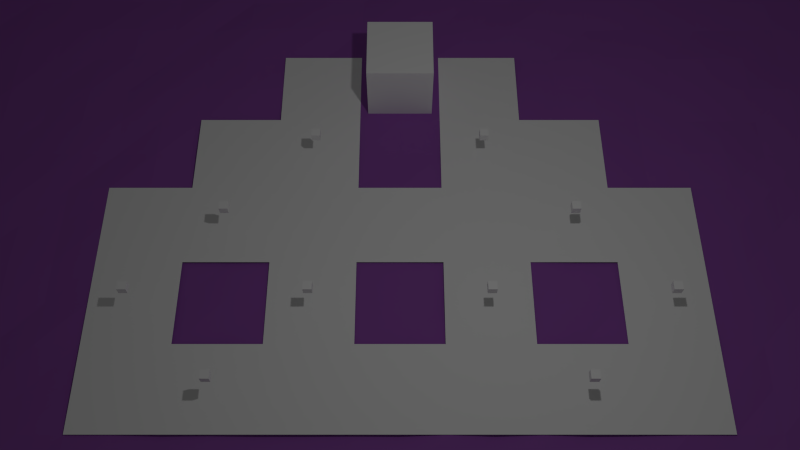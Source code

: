 # Source: Scene16.blend  (saved by Blender 2.70.0; exported with 4.5.12 LTS)
import bpy
from mathutils import Matrix  # noqa: F401  (used for matrix-valued properties, if any)

bpy.ops.wm.read_factory_settings(use_empty=True)
scene = bpy.context.scene
scene.name = 'Scene'

# ---- collections
col_collection_1 = bpy.data.collections.new('Collection 1'); scene.collection.children.link(col_collection_1)

# ---- materials (node trees are filled in below, after node groups)
mat_glasstile = bpy.data.materials.new('GlassTile')
mat_glasstile.alpha_threshold = 0.0
mat_glasstile.use_transparent_shadow = False
mat_glasstile.diffuse_color = (1.0, 1.0, 1.0, 1.0)
mat_glasstile.roughness = 0.5
mat_glasstile.specular_intensity = 0.0
mat_glasstile.line_color = (0.0, 0.0, 0.0, 0.8)
mat_block = bpy.data.materials.new('Block')
mat_block.alpha_threshold = 0.0
mat_block.use_transparent_shadow = False
mat_block.diffuse_color = (1.0, 1.0, 1.0, 1.0)
mat_block.roughness = 0.5
mat_block.specular_intensity = 0.3
mat_block.line_color = (0.0, 0.0, 0.0, 1.0)
mat_plane = bpy.data.materials.new('Plane')
mat_plane.alpha_threshold = 0.0
mat_plane.use_transparent_shadow = False
mat_plane.diffuse_color = (0.3278, 0.0999, 0.4678, 1.0)
mat_plane.specular_color = (1.0, 0.0, 0.0)
mat_plane.roughness = 0.5
mat_plane.specular_intensity = 0.15
mat_plane.line_color = (0.0, 0.0, 0.0, 1.0)
mat_tileseven = bpy.data.materials.new('TilesEven')
mat_tileseven.alpha_threshold = 0.0
mat_tileseven.use_transparent_shadow = False
mat_tileseven.diffuse_color = (0.3278, 0.0999, 0.4678, 1.0)
mat_tileseven.specular_color = (1.0, 0.0, 0.0)
mat_tileseven.roughness = 0.5
mat_tileseven.specular_intensity = 0.15
mat_tileseven.line_color = (0.0, 0.0, 0.0, 1.0)
mat_tilesodd = bpy.data.materials.new('TilesOdd')
mat_tilesodd.alpha_threshold = 0.0
mat_tilesodd.use_transparent_shadow = False
mat_tilesodd.diffuse_color = (0.3278, 0.0999, 0.4678, 1.0)
mat_tilesodd.specular_color = (1.0, 0.0, 0.0)
mat_tilesodd.roughness = 0.5
mat_tilesodd.specular_intensity = 0.15
mat_tilesodd.line_color = (0.0, 0.0, 0.0, 1.0)

# ---- material node trees

# ---- world
world_world = bpy.data.worlds.new('World'); scene.world = world_world
world_world.color = (0.05088, 0.05088, 0.05088)
world_world.use_sun_shadow = False
world_world.sun_shadow_jitter_overblur = 0.0
world_world.cycles.sampling_method = 'MANUAL'
world_world.cycles.sample_map_resolution = 256

# ---- cameras
cam_camera = bpy.data.cameras.new('Camera')
cam_camera.clip_end = 100.0
cam_camera.lens = 35.0
cam_camera.sensor_width = 32.0
cam_camera.sensor_height = 18.0
cam_camera.ortho_scale = 7.314
cam_camera.dof.focus_distance = 0.0
cam_camera.dof.aperture_fstop = 128.0

# ---- lights
light_lamp = bpy.data.lights.new('Lamp', 'POINT')
light_lamp.transmission_factor = 0.0
light_lamp.cutoff_distance = 30.0
light_lamp.energy = 100.0
light_lamp.shadow_buffer_clip_start = 1.001
light_lamp.shadow_soft_size = 0.1
light_lamp.shadow_maximum_resolution = 0.006
light_lamp.use_absolute_resolution = True
light_lamp.cycles.use_multiple_importance_sampling = False

# ---- meshes
me_plane_027 = bpy.data.meshes.new('Plane.027')
me_plane_027.from_pydata([(-0.5, -0.5, 0.0), (0.5, -0.5, 0.0), (-0.5, 0.5, 0.0), (0.5, 0.5, 0.0)], [], [(0, 1, 3, 2)])
me_plane_027.materials.append(mat_glasstile)
me_plane_027.use_remesh_preserve_volume = False
me_plane_027.use_remesh_preserve_attributes = False
me_plane_027.use_mirror_vertex_groups = False
me_plane_027.update()
me_plane_026 = bpy.data.meshes.new('Plane.026')
me_plane_026.from_pydata([(-0.5, -0.5, 0.0), (0.5, -0.5, 0.0), (-0.5, 0.5, 0.0), (0.5, 0.5, 0.0)], [], [(0, 1, 3, 2)])
me_plane_026.materials.append(mat_glasstile)
me_plane_026.use_remesh_preserve_volume = False
me_plane_026.use_remesh_preserve_attributes = False
me_plane_026.use_mirror_vertex_groups = False
me_plane_026.update()
me_plane_025 = bpy.data.meshes.new('Plane.025')
me_plane_025.from_pydata([(-0.5, -0.5, 0.0), (0.5, -0.5, 0.0), (-0.5, 0.5, 0.0), (0.5, 0.5, 0.0)], [], [(0, 1, 3, 2)])
me_plane_025.materials.append(mat_glasstile)
me_plane_025.use_remesh_preserve_volume = False
me_plane_025.use_remesh_preserve_attributes = False
me_plane_025.use_mirror_vertex_groups = False
me_plane_025.update()
me_plane_024 = bpy.data.meshes.new('Plane.024')
me_plane_024.from_pydata([(-0.5, -0.5, 0.0), (0.5, -0.5, 0.0), (-0.5, 0.5, 0.0), (0.5, 0.5, 0.0)], [], [(0, 1, 3, 2)])
me_plane_024.materials.append(mat_glasstile)
me_plane_024.use_remesh_preserve_volume = False
me_plane_024.use_remesh_preserve_attributes = False
me_plane_024.use_mirror_vertex_groups = False
me_plane_024.update()
me_plane_023 = bpy.data.meshes.new('Plane.023')
me_plane_023.from_pydata([(-0.5, -0.5, 0.0), (0.5, -0.5, 0.0), (-0.5, 0.5, 0.0), (0.5, 0.5, 0.0)], [], [(0, 1, 3, 2)])
me_plane_023.materials.append(mat_glasstile)
me_plane_023.use_remesh_preserve_volume = False
me_plane_023.use_remesh_preserve_attributes = False
me_plane_023.use_mirror_vertex_groups = False
me_plane_023.update()
me_plane_022 = bpy.data.meshes.new('Plane.022')
me_plane_022.from_pydata([(-0.5, -0.5, 0.0), (0.5, -0.5, 0.0), (-0.5, 0.5, 0.0), (0.5, 0.5, 0.0)], [], [(0, 1, 3, 2)])
me_plane_022.materials.append(mat_glasstile)
me_plane_022.use_remesh_preserve_volume = False
me_plane_022.use_remesh_preserve_attributes = False
me_plane_022.use_mirror_vertex_groups = False
me_plane_022.update()
me_plane_021 = bpy.data.meshes.new('Plane.021')
me_plane_021.from_pydata([(-0.5, -0.5, 0.0), (0.5, -0.5, 0.0), (-0.5, 0.5, 0.0), (0.5, 0.5, 0.0)], [], [(0, 1, 3, 2)])
me_plane_021.materials.append(mat_glasstile)
me_plane_021.use_remesh_preserve_volume = False
me_plane_021.use_remesh_preserve_attributes = False
me_plane_021.use_mirror_vertex_groups = False
me_plane_021.update()
me_plane_020 = bpy.data.meshes.new('Plane.020')
me_plane_020.from_pydata([(-0.5, -0.5, 0.0), (0.5, -0.5, 0.0), (-0.5, 0.5, 0.0), (0.5, 0.5, 0.0)], [], [(0, 1, 3, 2)])
me_plane_020.materials.append(mat_glasstile)
me_plane_020.use_remesh_preserve_volume = False
me_plane_020.use_remesh_preserve_attributes = False
me_plane_020.use_mirror_vertex_groups = False
me_plane_020.update()
me_plane_019 = bpy.data.meshes.new('Plane.019')
me_plane_019.from_pydata([(-0.5, -0.5, 0.0), (0.5, -0.5, 0.0), (-0.5, 0.5, 0.0), (0.5, 0.5, 0.0)], [], [(0, 1, 3, 2)])
me_plane_019.materials.append(mat_glasstile)
me_plane_019.use_remesh_preserve_volume = False
me_plane_019.use_remesh_preserve_attributes = False
me_plane_019.use_mirror_vertex_groups = False
me_plane_019.update()
me_plane_018 = bpy.data.meshes.new('Plane.018')
me_plane_018.from_pydata([(-0.5, -0.5, 0.0), (0.5, -0.5, 0.0), (-0.5, 0.5, 0.0), (0.5, 0.5, 0.0)], [], [(0, 1, 3, 2)])
me_plane_018.materials.append(mat_glasstile)
me_plane_018.use_remesh_preserve_volume = False
me_plane_018.use_remesh_preserve_attributes = False
me_plane_018.use_mirror_vertex_groups = False
me_plane_018.update()
me_cube_010 = bpy.data.meshes.new('Cube.010')
me_cube_010.from_pydata([(-1.0, -1.0, -1.0), (-1.0, 1.0, -1.0), (1.0, 1.0, -1.0), (1.0, -1.0, -1.0), (-1.0, -1.0, 1.0), (-1.0, 1.0, 1.0), (1.0, 1.0, 1.0), (1.0, -1.0, 1.0)], [], [(4, 5, 1, 0), (5, 6, 2, 1), (6, 7, 3, 2), (7, 4, 0, 3), (0, 1, 2, 3), (7, 6, 5, 4)])
me_cube_010.materials.append(mat_block)
me_cube_010.use_remesh_preserve_volume = False
me_cube_010.use_remesh_preserve_attributes = False
me_cube_010.use_mirror_vertex_groups = False
me_cube_010.update()
me_cube_009 = bpy.data.meshes.new('Cube.009')
me_cube_009.from_pydata([(-1.0, -1.0, -1.0), (-1.0, 1.0, -1.0), (1.0, 1.0, -1.0), (1.0, -1.0, -1.0), (-1.0, -1.0, 1.0), (-1.0, 1.0, 1.0), (1.0, 1.0, 1.0), (1.0, -1.0, 1.0)], [], [(4, 5, 1, 0), (5, 6, 2, 1), (6, 7, 3, 2), (7, 4, 0, 3), (0, 1, 2, 3), (7, 6, 5, 4)])
me_cube_009.materials.append(mat_block)
me_cube_009.use_remesh_preserve_volume = False
me_cube_009.use_remesh_preserve_attributes = False
me_cube_009.use_mirror_vertex_groups = False
me_cube_009.update()
me_cube_008 = bpy.data.meshes.new('Cube.008')
me_cube_008.from_pydata([(-1.0, -1.0, -1.0), (-1.0, 1.0, -1.0), (1.0, 1.0, -1.0), (1.0, -1.0, -1.0), (-1.0, -1.0, 1.0), (-1.0, 1.0, 1.0), (1.0, 1.0, 1.0), (1.0, -1.0, 1.0)], [], [(4, 5, 1, 0), (5, 6, 2, 1), (6, 7, 3, 2), (7, 4, 0, 3), (0, 1, 2, 3), (7, 6, 5, 4)])
me_cube_008.materials.append(mat_block)
me_cube_008.use_remesh_preserve_volume = False
me_cube_008.use_remesh_preserve_attributes = False
me_cube_008.use_mirror_vertex_groups = False
me_cube_008.update()
me_cube_007 = bpy.data.meshes.new('Cube.007')
me_cube_007.from_pydata([(-1.0, -1.0, -1.0), (-1.0, 1.0, -1.0), (1.0, 1.0, -1.0), (1.0, -1.0, -1.0), (-1.0, -1.0, 1.0), (-1.0, 1.0, 1.0), (1.0, 1.0, 1.0), (1.0, -1.0, 1.0)], [], [(4, 5, 1, 0), (5, 6, 2, 1), (6, 7, 3, 2), (7, 4, 0, 3), (0, 1, 2, 3), (7, 6, 5, 4)])
me_cube_007.materials.append(mat_block)
me_cube_007.use_remesh_preserve_volume = False
me_cube_007.use_remesh_preserve_attributes = False
me_cube_007.use_mirror_vertex_groups = False
me_cube_007.update()
me_cube_006 = bpy.data.meshes.new('Cube.006')
me_cube_006.from_pydata([(-1.0, -1.0, -1.0), (-1.0, 1.0, -1.0), (1.0, 1.0, -1.0), (1.0, -1.0, -1.0), (-1.0, -1.0, 1.0), (-1.0, 1.0, 1.0), (1.0, 1.0, 1.0), (1.0, -1.0, 1.0)], [], [(4, 5, 1, 0), (5, 6, 2, 1), (6, 7, 3, 2), (7, 4, 0, 3), (0, 1, 2, 3), (7, 6, 5, 4)])
me_cube_006.materials.append(mat_block)
me_cube_006.use_remesh_preserve_volume = False
me_cube_006.use_remesh_preserve_attributes = False
me_cube_006.use_mirror_vertex_groups = False
me_cube_006.update()
me_cube_005 = bpy.data.meshes.new('Cube.005')
me_cube_005.from_pydata([(-1.0, -1.0, -1.0), (-1.0, 1.0, -1.0), (1.0, 1.0, -1.0), (1.0, -1.0, -1.0), (-1.0, -1.0, 1.0), (-1.0, 1.0, 1.0), (1.0, 1.0, 1.0), (1.0, -1.0, 1.0)], [], [(4, 5, 1, 0), (5, 6, 2, 1), (6, 7, 3, 2), (7, 4, 0, 3), (0, 1, 2, 3), (7, 6, 5, 4)])
me_cube_005.materials.append(mat_block)
me_cube_005.use_remesh_preserve_volume = False
me_cube_005.use_remesh_preserve_attributes = False
me_cube_005.use_mirror_vertex_groups = False
me_cube_005.update()
me_cube_004 = bpy.data.meshes.new('Cube.004')
me_cube_004.from_pydata([(-1.0, -1.0, -1.0), (-1.0, 1.0, -1.0), (1.0, 1.0, -1.0), (1.0, -1.0, -1.0), (-1.0, -1.0, 1.0), (-1.0, 1.0, 1.0), (1.0, 1.0, 1.0), (1.0, -1.0, 1.0)], [], [(4, 5, 1, 0), (5, 6, 2, 1), (6, 7, 3, 2), (7, 4, 0, 3), (0, 1, 2, 3), (7, 6, 5, 4)])
me_cube_004.materials.append(mat_block)
me_cube_004.use_remesh_preserve_volume = False
me_cube_004.use_remesh_preserve_attributes = False
me_cube_004.use_mirror_vertex_groups = False
me_cube_004.update()
me_cube_003 = bpy.data.meshes.new('Cube.003')
me_cube_003.from_pydata([(-1.0, -1.0, -1.0), (-1.0, 1.0, -1.0), (1.0, 1.0, -1.0), (1.0, -1.0, -1.0), (-1.0, -1.0, 1.0), (-1.0, 1.0, 1.0), (1.0, 1.0, 1.0), (1.0, -1.0, 1.0)], [], [(4, 5, 1, 0), (5, 6, 2, 1), (6, 7, 3, 2), (7, 4, 0, 3), (0, 1, 2, 3), (7, 6, 5, 4)])
me_cube_003.materials.append(mat_block)
me_cube_003.use_remesh_preserve_volume = False
me_cube_003.use_remesh_preserve_attributes = False
me_cube_003.use_mirror_vertex_groups = False
me_cube_003.update()
me_cube_002 = bpy.data.meshes.new('Cube.002')
me_cube_002.from_pydata([(-1.0, -1.0, -1.0), (-1.0, 1.0, -1.0), (1.0, 1.0, -1.0), (1.0, -1.0, -1.0), (-1.0, -1.0, 1.0), (-1.0, 1.0, 1.0), (1.0, 1.0, 1.0), (1.0, -1.0, 1.0)], [], [(4, 5, 1, 0), (5, 6, 2, 1), (6, 7, 3, 2), (7, 4, 0, 3), (0, 1, 2, 3), (7, 6, 5, 4)])
me_cube_002.materials.append(mat_block)
me_cube_002.use_remesh_preserve_volume = False
me_cube_002.use_remesh_preserve_attributes = False
me_cube_002.use_mirror_vertex_groups = False
me_cube_002.update()
me_cube_001 = bpy.data.meshes.new('Cube.001')
me_cube_001.from_pydata([(-1.0, -1.0, -1.0), (-1.0, 1.0, -1.0), (1.0, 1.0, -1.0), (1.0, -1.0, -1.0), (-1.0, -1.0, 1.0), (-1.0, 1.0, 1.0), (1.0, 1.0, 1.0), (1.0, -1.0, 1.0)], [], [(4, 5, 1, 0), (5, 6, 2, 1), (6, 7, 3, 2), (7, 4, 0, 3), (0, 1, 2, 3), (7, 6, 5, 4)])
me_cube_001.materials.append(mat_block)
me_cube_001.use_remesh_preserve_volume = False
me_cube_001.use_remesh_preserve_attributes = False
me_cube_001.use_mirror_vertex_groups = False
me_cube_001.update()
me_plane_015 = bpy.data.meshes.new('Plane.015')
me_plane_015.from_pydata([(-0.5, -0.5, 0.0), (0.5, -0.5, 0.0), (-0.5, 0.5, 0.0), (0.5, 0.5, 0.0)], [], [(0, 1, 3, 2)])
me_plane_015.materials.append(mat_glasstile)
me_plane_015.use_remesh_preserve_volume = False
me_plane_015.use_remesh_preserve_attributes = False
me_plane_015.use_mirror_vertex_groups = False
me_plane_015.update()
me_plane_014 = bpy.data.meshes.new('Plane.014')
me_plane_014.from_pydata([(-0.5, -0.5, 0.0), (0.5, -0.5, 0.0), (-0.5, 0.5, 0.0), (0.5, 0.5, 0.0)], [], [(0, 1, 3, 2)])
me_plane_014.materials.append(mat_glasstile)
me_plane_014.use_remesh_preserve_volume = False
me_plane_014.use_remesh_preserve_attributes = False
me_plane_014.use_mirror_vertex_groups = False
me_plane_014.update()
me_plane_013 = bpy.data.meshes.new('Plane.013')
me_plane_013.from_pydata([(-0.5, -0.5, 0.0), (0.5, -0.5, 0.0), (-0.5, 0.5, 0.0), (0.5, 0.5, 0.0)], [], [(0, 1, 3, 2)])
me_plane_013.materials.append(mat_glasstile)
me_plane_013.use_remesh_preserve_volume = False
me_plane_013.use_remesh_preserve_attributes = False
me_plane_013.use_mirror_vertex_groups = False
me_plane_013.update()
me_plane_012 = bpy.data.meshes.new('Plane.012')
me_plane_012.from_pydata([(-0.5, -0.5, 0.0), (0.5, -0.5, 0.0), (-0.5, 0.5, 0.0), (0.5, 0.5, 0.0)], [], [(0, 1, 3, 2)])
me_plane_012.materials.append(mat_glasstile)
me_plane_012.use_remesh_preserve_volume = False
me_plane_012.use_remesh_preserve_attributes = False
me_plane_012.use_mirror_vertex_groups = False
me_plane_012.update()
me_plane_011 = bpy.data.meshes.new('Plane.011')
me_plane_011.from_pydata([(-0.5, -0.5, 0.0), (0.5, -0.5, 0.0), (-0.5, 0.5, 0.0), (0.5, 0.5, 0.0)], [], [(0, 1, 3, 2)])
me_plane_011.materials.append(mat_glasstile)
me_plane_011.use_remesh_preserve_volume = False
me_plane_011.use_remesh_preserve_attributes = False
me_plane_011.use_mirror_vertex_groups = False
me_plane_011.update()
me_plane_010 = bpy.data.meshes.new('Plane.010')
me_plane_010.from_pydata([(-0.5, -0.5, 0.0), (0.5, -0.5, 0.0), (-0.5, 0.5, 0.0), (0.5, 0.5, 0.0)], [], [(0, 1, 3, 2)])
me_plane_010.materials.append(mat_glasstile)
me_plane_010.use_remesh_preserve_volume = False
me_plane_010.use_remesh_preserve_attributes = False
me_plane_010.use_mirror_vertex_groups = False
me_plane_010.update()
me_plane_009 = bpy.data.meshes.new('Plane.009')
me_plane_009.from_pydata([(-0.5, -0.5, 0.0), (0.5, -0.5, 0.0), (-0.5, 0.5, 0.0), (0.5, 0.5, 0.0)], [], [(0, 1, 3, 2)])
me_plane_009.materials.append(mat_glasstile)
me_plane_009.use_remesh_preserve_volume = False
me_plane_009.use_remesh_preserve_attributes = False
me_plane_009.use_mirror_vertex_groups = False
me_plane_009.update()
me_plane_008 = bpy.data.meshes.new('Plane.008')
me_plane_008.from_pydata([(-0.5, -0.5, 0.0), (0.5, -0.5, 0.0), (-0.5, 0.5, 0.0), (0.5, 0.5, 0.0)], [], [(0, 1, 3, 2)])
me_plane_008.materials.append(mat_glasstile)
me_plane_008.use_remesh_preserve_volume = False
me_plane_008.use_remesh_preserve_attributes = False
me_plane_008.use_mirror_vertex_groups = False
me_plane_008.update()
me_plane_007 = bpy.data.meshes.new('Plane.007')
me_plane_007.from_pydata([(-0.5, -0.5, 0.0), (0.5, -0.5, 0.0), (-0.5, 0.5, 0.0), (0.5, 0.5, 0.0)], [], [(0, 1, 3, 2)])
me_plane_007.materials.append(mat_glasstile)
me_plane_007.use_remesh_preserve_volume = False
me_plane_007.use_remesh_preserve_attributes = False
me_plane_007.use_mirror_vertex_groups = False
me_plane_007.update()
me_plane_006 = bpy.data.meshes.new('Plane.006')
me_plane_006.from_pydata([(-0.5, -0.5, 0.0), (0.5, -0.5, 0.0), (-0.5, 0.5, 0.0), (0.5, 0.5, 0.0)], [], [(0, 1, 3, 2)])
me_plane_006.materials.append(mat_glasstile)
me_plane_006.use_remesh_preserve_volume = False
me_plane_006.use_remesh_preserve_attributes = False
me_plane_006.use_mirror_vertex_groups = False
me_plane_006.update()
me_plane_005 = bpy.data.meshes.new('Plane.005')
me_plane_005.from_pydata([(-0.5, -0.5, 0.0), (0.5, -0.5, 0.0), (-0.5, 0.5, 0.0), (0.5, 0.5, 0.0)], [], [(0, 1, 3, 2)])
me_plane_005.materials.append(mat_glasstile)
me_plane_005.use_remesh_preserve_volume = False
me_plane_005.use_remesh_preserve_attributes = False
me_plane_005.use_mirror_vertex_groups = False
me_plane_005.update()
me_plane_004 = bpy.data.meshes.new('Plane.004')
me_plane_004.from_pydata([(-0.5, -0.5, 0.0), (0.5, -0.5, 0.0), (-0.5, 0.5, 0.0), (0.5, 0.5, 0.0)], [], [(0, 1, 3, 2)])
me_plane_004.materials.append(mat_glasstile)
me_plane_004.use_remesh_preserve_volume = False
me_plane_004.use_remesh_preserve_attributes = False
me_plane_004.use_mirror_vertex_groups = False
me_plane_004.update()
me_plane_003 = bpy.data.meshes.new('Plane.003')
me_plane_003.from_pydata([(-0.5, -0.5, 0.0), (0.5, -0.5, 0.0), (-0.5, 0.5, 0.0), (0.5, 0.5, 0.0)], [], [(0, 1, 3, 2)])
me_plane_003.materials.append(mat_glasstile)
me_plane_003.use_remesh_preserve_volume = False
me_plane_003.use_remesh_preserve_attributes = False
me_plane_003.use_mirror_vertex_groups = False
me_plane_003.update()
me_plane_002 = bpy.data.meshes.new('Plane.002')
me_plane_002.from_pydata([(-0.5, -0.5, 0.0), (0.5, -0.5, 0.0), (-0.5, 0.5, 0.0), (0.5, 0.5, 0.0)], [], [(0, 1, 3, 2)])
me_plane_002.materials.append(mat_glasstile)
me_plane_002.use_remesh_preserve_volume = False
me_plane_002.use_remesh_preserve_attributes = False
me_plane_002.use_mirror_vertex_groups = False
me_plane_002.update()
me_plane_001 = bpy.data.meshes.new('Plane.001')
me_plane_001.from_pydata([(-8.0, -8.0, 0.03767), (8.0, -8.0, 0.01634), (-8.0, 8.0, 0.05), (8.0, 8.0, 0.02457), (-8.0, 0.0, 0.04267), (0.0, -8.0, 0.004806), (8.0, 0.0, 0.001574), (0.0, 8.0, 0.01287), (0.0, 0.0, 0.0499), (-8.0, -1.0, 0.03909), (-8.0, -2.0, 0.01206), (-8.0, -3.0, 0.0095), (-8.0, -4.0, 0.01521), (-8.0, -5.0, 0.0132), (-8.0, -6.0, 0.008349), (-8.0, -7.0, 0.03242), (1.0, -8.0, 0.03473), (2.0, -8.0, 0.02701), (3.0, -8.0, 0.04039), (4.0, -8.0, 0.04823), (5.0, -8.0, 0.01092), (6.0, -8.0, 0.0402), (7.0, -8.0, 0.04662), (8.0, 1.0, 0.0097), (8.0, 2.0, 0.02677), (8.0, 3.0, 0.01702), (8.0, 4.0, 0.03402), (8.0, 5.0, 0.02582), (8.0, 6.0, 0.04893), (8.0, 7.0, 0.01273), (-1.0, 8.0, 0.01501), (-2.0, 8.0, 0.01783), (-3.0, 8.0, 0.0401), (-4.0, 8.0, 0.007615), (-5.0, 8.0, 0.01495), (-6.0, 8.0, 0.02204), (-7.0, 8.0, 0.001874), (-8.0, 1.0, 0.008541), (-8.0, 2.0, 0.005554), (-8.0, 3.0, 0.02886), (-8.0, 4.0, 0.004064), (-8.0, 5.0, 0.03778), (-8.0, 6.0, 0.002988), (-8.0, 7.0, 0.01725), (-1.0, -8.0, 0.0184), (-2.0, -8.0, 0.0335), (-3.0, -8.0, 0.04608), (-4.0, -8.0, 0.01365), (-5.0, -8.0, 0.02325), (-6.0, -8.0, 0.003916), (-7.0, -8.0, 0.01885), (8.0, -1.0, 0.04344), (8.0, -2.0, 0.004743), (8.0, -3.0, 0.0307), (8.0, -4.0, 0.04322), (8.0, -5.0, 0.0361), (8.0, -6.0, 0.04515), (8.0, -7.0, 0.01791), (1.0, 8.0, 0.03944), (2.0, 8.0, 0.009831), (3.0, 8.0, 0.03653), (4.0, 8.0, 0.04216), (5.0, 8.0, 0.03822), (6.0, 8.0, 0.01404), (7.0, 8.0, 0.03785), (0.0, 1.0, 0.04578), (0.0, 2.0, 0.01618), (0.0, 3.0, 0.01643), (0.0, 4.0, 0.04891), (0.0, 5.0, 0.02115), (0.0, 6.0, 0.002809), (0.0, 7.0, 0.02127), (0.0, -1.0, 0.0499), (0.0, -2.0, 0.0375), (0.0, -3.0, 0.01767), (0.0, -4.0, 0.02907), (0.0, -5.0, 0.04116), (0.0, -6.0, 0.02431), (0.0, -7.0, 0.04151), (-1.0, 0.0, 0.0499), (-2.0, 0.0, 0.02337), (-3.0, 0.0, 0.02457), (-4.0, 0.0, 0.01525), (-5.0, 0.0, 0.03571), (-6.0, 0.0, 0.01581), (-7.0, 0.0, 0.007926), (7.0, 0.0, 0.0214), (6.0, 0.0, 0.04697), (5.0, 0.0, 0.004491), (4.0, 0.0, 0.04706), (3.0, 0.0, 0.02358), (2.0, 0.0, 0.04835), (1.0, 0.0, 0.009686), (1.0, 1.0, 0.001817), (1.0, 2.0, 0.0125), (1.0, 3.0, 0.03525), (1.0, 4.0, 0.02833), (1.0, 5.0, 0.0002322), (1.0, 6.0, 0.02601), (1.0, 7.0, 0.001416), (2.0, 1.0, 0.03724), (2.0, 2.0, 0.01751), (2.0, 3.0, 0.008039), (2.0, 4.0, 0.02439), (2.0, 5.0, 0.003296), (2.0, 6.0, 0.01811), (2.0, 7.0, 0.02742), (3.0, 1.0, 0.03244), (3.0, 2.0, 0.01852), (3.0, 3.0, 0.009509), (3.0, 4.0, 0.03405), (3.0, 5.0, 0.04925), (3.0, 6.0, 0.02788), (3.0, 7.0, 0.03026), (4.0, 1.0, 0.01915), (4.0, 2.0, 0.01208), (4.0, 3.0, 0.01796), (4.0, 4.0, 0.04703), (4.0, 5.0, 0.036), (4.0, 6.0, 0.01256), (4.0, 7.0, 0.01159), (5.0, 1.0, 0.03216), (5.0, 2.0, 0.04738), (5.0, 3.0, 0.009873), (5.0, 4.0, 0.03721), (5.0, 5.0, 0.006139), (5.0, 6.0, 0.03846), (5.0, 7.0, 0.04478), (6.0, 1.0, 0.03736), (6.0, 2.0, 0.02959), (6.0, 3.0, 0.03317), (6.0, 4.0, 0.006547), (6.0, 5.0, 0.03199), (6.0, 6.0, 0.03973), (6.0, 7.0, 0.03942), (7.0, 1.0, 0.0009161), (7.0, 2.0, 0.009098), (7.0, 3.0, 0.009533), (7.0, 4.0, 0.007384), (7.0, 5.0, 0.01245), (7.0, 6.0, 0.03822), (7.0, 7.0, 0.003345), (-7.0, 1.0, 0.03544), (-7.0, 2.0, 0.04866), (-7.0, 3.0, 0.02364), (-7.0, 4.0, 0.03263), (-7.0, 5.0, 0.01533), (-7.0, 6.0, 0.007801), (-7.0, 7.0, 0.001955), (-6.0, 1.0, 0.01536), (-6.0, 2.0, 0.004354), (-6.0, 3.0, 0.03672), (-6.0, 4.0, 0.03244), (-6.0, 5.0, 0.03408), (-6.0, 6.0, 0.01871), (-6.0, 7.0, 0.02164), (-5.0, 1.0, 0.01996), (-5.0, 2.0, 0.01552), (-5.0, 3.0, 0.01073), (-5.0, 4.0, 0.01459), (-5.0, 5.0, 0.01267), (-5.0, 6.0, 0.0003386), (-5.0, 7.0, 0.03135), (-4.0, 1.0, 0.02024), (-4.0, 2.0, 0.02393), (-4.0, 3.0, 0.007893), (-4.0, 4.0, 0.04726), (-4.0, 5.0, 0.003806), (-4.0, 6.0, 0.01452), (-4.0, 7.0, 0.01552), (-3.0, 1.0, 0.03382), (-3.0, 2.0, 0.021), (-3.0, 3.0, 0.02642), (-3.0, 4.0, 0.01713), (-3.0, 5.0, 0.009896), (-3.0, 6.0, 0.01382), (-3.0, 7.0, 0.02634), (-2.0, 1.0, 0.006267), (-2.0, 2.0, 0.01131), (-2.0, 3.0, 0.004758), (-2.0, 4.0, 0.04242), (-2.0, 5.0, 0.03406), (-2.0, 6.0, 0.0198), (-2.0, 7.0, 0.04525), (-1.0, 1.0, 0.0007003), (-1.0, 2.0, 0.006246), (-1.0, 3.0, 0.008209), (-1.0, 4.0, 0.00699), (-1.0, 5.0, 0.007252), (-1.0, 6.0, 0.04242), (-1.0, 7.0, 0.01553), (-7.0, -7.0, 0.04494), (-7.0, -6.0, 0.0312), (-7.0, -5.0, 0.03119), (-7.0, -4.0, 0.01027), (-7.0, -3.0, 0.008305), (-7.0, -2.0, 0.03613), (-7.0, -1.0, 0.01787), (-6.0, -7.0, 0.02199), (-6.0, -6.0, 0.02389), (-6.0, -5.0, 0.03346), (-6.0, -4.0, 0.04404), (-6.0, -3.0, 0.02836), (-6.0, -2.0, 0.03006), (-6.0, -1.0, 0.02757), (-5.0, -7.0, 0.01401), (-5.0, -6.0, 0.008727), (-5.0, -5.0, 0.018), (-5.0, -4.0, 0.006974), (-5.0, -3.0, 0.04291), (-5.0, -2.0, 0.04355), (-5.0, -1.0, 0.0259), (-4.0, -7.0, 0.006964), (-4.0, -6.0, 0.01968), (-4.0, -5.0, 0.03294), (-4.0, -4.0, 0.02796), (-4.0, -3.0, 0.0486), (-4.0, -2.0, 0.04921), (-4.0, -1.0, 0.03825), (-3.0, -7.0, 0.02882), (-3.0, -6.0, 0.01871), (-3.0, -5.0, 0.007586), (-3.0, -4.0, 0.02696), (-3.0, -3.0, 0.02247), (-3.0, -2.0, 0.02121), (-3.0, -1.0, 0.02231), (-2.0, -7.0, 0.04531), (-2.0, -6.0, 0.01354), (-2.0, -5.0, 0.002371), (-2.0, -4.0, 0.0349), (-2.0, -3.0, 0.02232), (-2.0, -2.0, 0.03224), (-2.0, -1.0, 0.008611), (-1.0, -7.0, 0.02989), (-1.0, -6.0, 0.02159), (-1.0, -5.0, 0.009963), (-1.0, -4.0, 0.03375), (-1.0, -3.0, 0.02907), (-1.0, -2.0, 0.03636), (-1.0, -1.0, 0.0499), (1.0, -7.0, 0.0401), (1.0, -6.0, 0.02122), (1.0, -5.0, 0.03655), (1.0, -4.0, 0.03249), (1.0, -3.0, 0.03911), (1.0, -2.0, 0.01817), (1.0, -1.0, 0.04288), (2.0, -7.0, 0.0179), (2.0, -6.0, 0.0383), (2.0, -5.0, 0.01134), (2.0, -4.0, 0.03678), (2.0, -3.0, 0.01992), (2.0, -2.0, 0.04857), (2.0, -1.0, 0.03662), (3.0, -7.0, 0.0341), (3.0, -6.0, 0.0253), (3.0, -5.0, 0.02651), (3.0, -4.0, 0.00782), (3.0, -3.0, 0.03246), (3.0, -2.0, 0.01828), (3.0, -1.0, 0.01543), (4.0, -7.0, 0.0406), (4.0, -6.0, 0.03633), (4.0, -5.0, 0.02936), (4.0, -4.0, 0.04184), (4.0, -3.0, 0.005974), (4.0, -2.0, 0.04428), (4.0, -1.0, 0.004587), (5.0, -7.0, 0.01786), (5.0, -6.0, 0.04092), (5.0, -5.0, 0.01115), (5.0, -4.0, 0.04225), (5.0, -3.0, 0.04815), (5.0, -2.0, 0.03312), (5.0, -1.0, 0.00978), (6.0, -7.0, 0.02704), (6.0, -6.0, 0.04611), (6.0, -5.0, 0.03516), (6.0, -4.0, 0.02108), (6.0, -3.0, 0.02013), (6.0, -2.0, 0.0445), (6.0, -1.0, 0.01482), (7.0, -7.0, 0.002691), (7.0, -6.0, 0.0271), (7.0, -5.0, 0.04074), (7.0, -4.0, 0.007406), (7.0, -3.0, 0.01878), (7.0, -2.0, 0.02452), (7.0, -1.0, 0.03166), (-8.0, -7.5, 0.01074), (7.5, -8.0, 0.04672), (8.0, 7.5, 0.01119), (-7.5, 8.0, 0.009536), (-8.0, 7.5, 0.008162), (-7.5, -8.0, 0.04434), (8.0, -7.5, 0.002963), (7.5, 8.0, 0.01965), (0.0, 7.5, 0.03921), (0.0, -7.5, 0.04178), (-7.5, 0.0, 0.0488), (0.5, 0.0, 0.03631), (-8.0, -0.5, 0.03178), (-8.0, -1.5, 0.04369), (-8.0, -2.5, 0.0108), (-8.0, -3.5, 0.03923), (-8.0, -4.5, 0.001036), (-8.0, -5.5, 0.03028), (-8.0, -6.5, 0.03273), (0.5, -8.0, 0.01571), (1.5, -8.0, 0.02771), (2.5, -8.0, 0.03058), (3.5, -8.0, 0.04695), (4.5, -8.0, 0.04463), (5.5, -8.0, 0.01853), (6.5, -8.0, 0.02241), (8.0, 0.5, 0.02679), (8.0, 1.5, 0.03451), (8.0, 2.5, 0.0331), (8.0, 3.5, 0.01808), (8.0, 4.5, 0.00583), (8.0, 5.5, 0.006913), (8.0, 6.5, 0.03343), (-0.5, 8.0, 0.04561), (-1.5, 8.0, 0.01234), (-2.5, 8.0, 0.01178), (-3.5, 8.0, 0.02215), (-4.5, 8.0, 0.04352), (-5.5, 8.0, 0.03506), (-6.5, 8.0, 0.002415), (-8.0, 0.5, 0.04549), (-8.0, 1.5, 0.00367), (-8.0, 2.5, 0.03507), (-8.0, 3.5, 0.02845), (-8.0, 4.5, 0.04397), (-8.0, 5.5, 0.03508), (-8.0, 6.5, 0.04737), (-0.5, -8.0, 0.03002), (-1.5, -8.0, 0.01524), (-2.5, -8.0, 0.0262), (-3.5, -8.0, 0.02536), (-4.5, -8.0, 0.003511), (-5.5, -8.0, 0.0357), (-6.5, -8.0, 0.02641), (8.0, -0.5, 0.01664), (8.0, -1.5, 0.01486), (8.0, -2.5, 0.0211), (8.0, -3.5, 0.02068), (8.0, -4.5, 0.02028), (8.0, -5.5, 0.04451), (8.0, -6.5, 0.04173), (0.5, 8.0, 0.02306), (1.5, 8.0, 0.02233), (2.5, 8.0, 0.04179), (3.5, 8.0, 0.04931), (4.5, 8.0, 0.0125), (5.5, 8.0, 0.04836), (6.5, 8.0, 0.02475), (0.0, 0.5, 0.03708), (0.0, 1.5, 0.04128), (0.0, 2.5, 0.04025), (0.0, 3.5, 0.002669), (0.0, 4.5, 0.01039), (0.0, 5.5, 0.01933), (0.0, 6.5, 0.008174), (0.0, -0.5, 0.0499), (0.0, -1.5, 0.02016), (0.0, -2.5, 0.01067), (0.0, -3.5, 0.001755), (0.0, -4.5, 0.02759), (0.0, -5.5, 0.002473), (0.0, -6.5, 0.02466), (-0.5, 0.0, 0.0499), (-1.5, 0.0, 0.006619), (-2.5, 0.0, 0.03561), (-3.5, 0.0, 0.00495), (-4.5, 0.0, 0.01426), (-5.5, 0.0, 0.04335), (-6.5, 0.0, 0.03299), (7.5, 0.0, 0.02715), (6.5, 0.0, 0.003101), (5.5, 0.0, 0.01984), (4.5, 0.0, 0.005342), (3.5, 0.0, 0.0473), (2.5, 0.0, 0.04005), (1.5, 0.0, 0.006495), (1.0, 7.5, 0.04019), (1.0, 0.5, 0.04106), (1.0, 1.5, 0.02822), (1.0, 2.5, 0.01456), (1.0, 3.5, 0.01099), (1.0, 4.5, 0.02903), (1.0, 5.5, 0.03945), (1.0, 6.5, 0.01353), (2.0, 7.5, 0.03306), (2.0, 0.5, 0.008058), (2.0, 1.5, 0.03688), (2.0, 2.5, 0.04339), (2.0, 3.5, 0.0008239), (2.0, 4.5, 0.02332), (2.0, 5.5, 0.03293), (2.0, 6.5, 0.03688), (3.0, 7.5, 0.01862), (3.0, 0.5, 0.02364), (3.0, 1.5, 0.01921), (3.0, 2.5, 0.0403), (3.0, 3.5, 0.04119), (3.0, 4.5, 0.006113), (3.0, 5.5, 0.005499), (3.0, 6.5, 0.04475), (4.0, 7.5, 0.01378), (4.0, 0.5, 0.009669), (4.0, 1.5, 0.02991), (4.0, 2.5, 0.04041), (4.0, 3.5, 0.02745), (4.0, 4.5, 0.04922), (4.0, 5.5, 0.01021), (4.0, 6.5, 0.03972), (5.0, 7.5, 0.02694), (5.0, 0.5, 0.02676), (5.0, 1.5, 0.02359), (5.0, 2.5, 0.004912), (5.0, 3.5, 6.379e-06), (5.0, 4.5, 0.02074), (5.0, 5.5, 0.006452), (5.0, 6.5, 0.04456), (6.0, 7.5, 0.008976), (6.0, 0.5, 0.03046), (6.0, 1.5, 0.01232), (6.0, 2.5, 0.001397), (6.0, 3.5, 0.02758), (6.0, 4.5, 0.01628), (6.0, 5.5, 0.04232), (6.0, 6.5, 0.0371), (7.0, 7.5, 0.0008118), (7.0, 0.5, 0.003542), (7.0, 1.5, 0.04847), (7.0, 2.5, 0.004441), (7.0, 3.5, 0.02882), (7.0, 4.5, 0.02164), (7.0, 5.5, 0.02087), (7.0, 6.5, 0.03197), (0.5, 1.0, 0.02411), (0.5, 2.0, 0.03214), (0.5, 3.0, 0.03544), (0.5, 4.0, 0.01034), (0.5, 5.0, 0.04521), (0.5, 6.0, 0.01454), (0.5, 7.0, 0.03222), (1.5, 1.0, 0.03696), (1.5, 2.0, 0.02221), (1.5, 3.0, 0.0234), (1.5, 4.0, 0.03789), (1.5, 5.0, 0.006308), (1.5, 6.0, 0.01578), (1.5, 7.0, 0.03057), (2.5, 1.0, 0.04776), (2.5, 2.0, 0.03611), (2.5, 3.0, 0.02026), (2.5, 4.0, 0.04934), (2.5, 5.0, 0.03738), (2.5, 6.0, 0.01995), (2.5, 7.0, 0.002771), (3.5, 1.0, 0.02575), (3.5, 2.0, 0.02016), (3.5, 3.0, 0.04858), (3.5, 4.0, 0.008238), (3.5, 5.0, 0.02125), (3.5, 6.0, 0.0455), (3.5, 7.0, 0.005029), (4.5, 1.0, 0.03973), (4.5, 2.0, 0.04357), (4.5, 3.0, 0.04511), (4.5, 4.0, 0.03211), (4.5, 5.0, 0.04458), (4.5, 6.0, 0.04241), (4.5, 7.0, 0.0257), (5.5, 1.0, 0.02823), (5.5, 2.0, 0.01164), (5.5, 3.0, 0.02259), (5.5, 4.0, 0.03197), (5.5, 5.0, 0.02944), (5.5, 6.0, 0.01423), (5.5, 7.0, 0.04757), (6.5, 1.0, 0.01628), (6.5, 2.0, 0.023), (6.5, 3.0, 0.01733), (6.5, 4.0, 0.00293), (6.5, 5.0, 0.04026), (6.5, 6.0, 0.01158), (6.5, 7.0, 0.03706), (7.5, 1.0, 0.034), (7.5, 2.0, 0.0099), (7.5, 3.0, 0.01321), (7.5, 4.0, 0.01086), (7.5, 5.0, 0.02709), (7.5, 6.0, 0.002345), (7.5, 7.0, 0.003677), (-7.0, 7.5, 0.01263), (-7.0, 0.5, 0.04203), (-7.0, 1.5, 0.01575), (-7.0, 2.5, 0.0481), (-7.0, 3.5, 0.03162), (-7.0, 4.5, 0.00575), (-7.0, 5.5, 0.03975), (-7.0, 6.5, 0.01787), (-6.0, 7.5, 0.01655), (-6.0, 0.5, 0.006987), (-6.0, 1.5, 0.0422), (-6.0, 2.5, 0.02846), (-6.0, 3.5, 0.01453), (-6.0, 4.5, 0.04704), (-6.0, 5.5, 0.04926), (-6.0, 6.5, 0.02958), (-5.0, 7.5, 0.03711), (-5.0, 0.5, 0.04102), (-5.0, 1.5, 0.02812), (-5.0, 2.5, 0.01359), (-5.0, 3.5, 0.04178), (-5.0, 4.5, 0.04437), (-5.0, 5.5, 0.002957), (-5.0, 6.5, 0.04608), (-4.0, 7.5, 0.03935), (-4.0, 0.5, 0.04307), (-4.0, 1.5, 0.02251), (-4.0, 2.5, 0.04064), (-4.0, 3.5, 0.01658), (-4.0, 4.5, 0.002876), (-4.0, 5.5, 0.03404), (-4.0, 6.5, 0.0458), (-3.0, 7.5, 0.0227), (-3.0, 0.5, 0.00258), (-3.0, 1.5, 0.002466), (-3.0, 2.5, 0.02543), (-3.0, 3.5, 0.04469), (-3.0, 4.5, 0.02912), (-3.0, 5.5, 0.04816), (-3.0, 6.5, 0.008272), (-2.0, 7.5, 0.02615), (-2.0, 0.5, 0.03839), (-2.0, 1.5, 0.03332), (-2.0, 2.5, 0.02867), (-2.0, 3.5, 0.04091), (-2.0, 4.5, 0.006574), (-2.0, 5.5, 0.02985), (-2.0, 6.5, 0.03161), (-1.0, 7.5, 0.04344), (-1.0, 0.5, 0.01697), (-1.0, 1.5, 0.008105), (-1.0, 2.5, 0.04339), (-1.0, 3.5, 0.02515), (-1.0, 4.5, 0.01694), (-1.0, 5.5, 0.001601), (-1.0, 6.5, 0.03345), (-7.5, 1.0, 0.004293), (-7.5, 2.0, 0.006025), (-7.5, 3.0, 0.03674), (-7.5, 4.0, 0.006891), (-7.5, 5.0, 0.02683), (-7.5, 6.0, 0.02233), (-7.5, 7.0, 0.008736), (-6.5, 1.0, 0.01081), (-6.5, 2.0, 0.0121), (-6.5, 3.0, 0.01403), (-6.5, 4.0, 0.04718), (-6.5, 5.0, 0.02388), (-6.5, 6.0, 0.02457), (-6.5, 7.0, 0.01559), (-5.5, 1.0, 0.01079), (-5.5, 2.0, 0.04179), (-5.5, 3.0, 0.03892), (-5.5, 4.0, 0.01547), (-5.5, 5.0, 0.006435), (-5.5, 6.0, 0.0004099), (-5.5, 7.0, 0.003641), (-4.5, 1.0, 0.01092), (-4.5, 2.0, 0.02507), (-4.5, 3.0, 0.0452), (-4.5, 4.0, 0.01981), (-4.5, 5.0, 0.01395), (-4.5, 6.0, 0.02963), (-4.5, 7.0, 0.03956), (-3.5, 1.0, 0.001834), (-3.5, 2.0, 0.04514), (-3.5, 3.0, 0.009311), (-3.5, 4.0, 0.003239), (-3.5, 5.0, 0.02262), (-3.5, 6.0, 0.02628), (-3.5, 7.0, 0.01519), (-2.5, 1.0, 0.0001039), (-2.5, 2.0, 0.04481), (-2.5, 3.0, 0.03179), (-2.5, 4.0, 0.04476), (-2.5, 5.0, 0.01398), (-2.5, 6.0, 0.01906), (-2.5, 7.0, 0.006402), (-1.5, 1.0, 0.02396), (-1.5, 2.0, 0.02313), (-1.5, 3.0, 0.03995), (-1.5, 4.0, 0.03642), (-1.5, 5.0, 0.007355), (-1.5, 6.0, 0.02843), (-1.5, 7.0, 0.01548), (-0.5, 1.0, 0.04938), (-0.5, 2.0, 0.006957), (-0.5, 3.0, 0.02207), (-0.5, 4.0, 0.04003), (-0.5, 5.0, 0.005851), (-0.5, 6.0, 0.01015), (-0.5, 7.0, 0.03203), (-7.0, -0.5, 0.003768), (-7.0, -7.5, 0.02807), (-7.0, -6.5, 0.04049), (-7.0, -5.5, 0.01886), (-7.0, -4.5, 0.02442), (-7.0, -3.5, 0.01744), (-7.0, -2.5, 0.009675), (-7.0, -1.5, 0.009608), (-6.0, -0.5, 0.004134), (-6.0, -7.5, 0.005706), (-6.0, -6.5, 0.007026), (-6.0, -5.5, 0.02906), (-6.0, -4.5, 0.01257), (-6.0, -3.5, 0.0242), (-6.0, -2.5, 0.01669), (-6.0, -1.5, 0.01605), (-5.0, -0.5, 0.02438), (-5.0, -7.5, 0.01137), (-5.0, -6.5, 0.04668), (-5.0, -5.5, 0.03151), (-5.0, -4.5, 0.009543), (-5.0, -3.5, 0.03396), (-5.0, -2.5, 0.01272), (-5.0, -1.5, 0.02743), (-4.0, -0.5, 0.01411), (-4.0, -7.5, 0.008773), (-4.0, -6.5, 0.01343), (-4.0, -5.5, 0.04153), (-4.0, -4.5, 0.01921), (-4.0, -3.5, 0.03392), (-4.0, -2.5, 0.04186), (-4.0, -1.5, 0.005191), (-3.0, -0.5, 0.03539), (-3.0, -7.5, 0.02753), (-3.0, -6.5, 0.008723), (-3.0, -5.5, 0.01134), (-3.0, -4.5, 0.04252), (-3.0, -3.5, 0.01772), (-3.0, -2.5, 0.0008826), (-3.0, -1.5, 0.006938), (-2.0, -0.5, 0.04367), (-2.0, -7.5, 0.01534), (-2.0, -6.5, 0.03504), (-2.0, -5.5, 0.01706), (-2.0, -4.5, 0.03415), (-2.0, -3.5, 0.0296), (-2.0, -2.5, 0.01133), (-2.0, -1.5, 0.02113), (-1.0, -0.5, 0.0499), (-1.0, -7.5, 0.02331), (-1.0, -6.5, 0.03851), (-1.0, -5.5, 0.04384), (-1.0, -4.5, 0.00337), (-1.0, -3.5, 0.03488), (-1.0, -2.5, 0.04451), (-1.0, -1.5, 0.03077), (-7.5, -7.0, 0.04298), (-7.5, -6.0, 0.0008446), (-7.5, -5.0, 0.01373), (-7.5, -4.0, 0.04567), (-7.5, -3.0, 0.02485), (-7.5, -2.0, 0.04665), (-7.5, -1.0, 0.02626), (-6.5, -7.0, 0.01032), (-6.5, -6.0, 0.005173), (-6.5, -5.0, 0.04078), (-6.5, -4.0, 0.02586), (-6.5, -3.0, 0.01607), (-6.5, -2.0, 0.04482), (-6.5, -1.0, 0.009498), (-5.5, -7.0, 0.01835), (-5.5, -6.0, 0.02883), (-5.5, -5.0, 0.04147), (-5.5, -4.0, 0.0263), (-5.5, -3.0, 0.02744), (-5.5, -2.0, 0.04468), (-5.5, -1.0, 0.03528), (-4.5, -7.0, 0.03231), (-4.5, -6.0, 0.03078), (-4.5, -5.0, 0.04244), (-4.5, -4.0, 0.0487), (-4.5, -3.0, 0.02596), (-4.5, -2.0, 0.01846), (-4.5, -1.0, 0.0466), (-3.5, -7.0, 0.04701), (-3.5, -6.0, 0.0247), (-3.5, -5.0, 0.0344), (-3.5, -4.0, 0.04851), (-3.5, -3.0, 0.02889), (-3.5, -2.0, 0.04562), (-3.5, -1.0, 0.03368), (-2.5, -7.0, 0.01695), (-2.5, -6.0, 0.03908), (-2.5, -5.0, 0.01676), (-2.5, -4.0, 0.01035), (-2.5, -3.0, 0.01431), (-2.5, -2.0, 0.01973), (-2.5, -1.0, 0.0157), (-1.5, -7.0, 0.02933), (-1.5, -6.0, 0.003471), (-1.5, -5.0, 0.003899), (-1.5, -4.0, 0.02894), (-1.5, -3.0, 0.01615), (-1.5, -2.0, 0.001267), (-1.5, -1.0, 0.04041), (-0.5, -7.0, 0.02262), (-0.5, -6.0, 0.04107), (-0.5, -5.0, 0.003837), (-0.5, -4.0, 0.01942), (-0.5, -3.0, 0.02841), (-0.5, -2.0, 0.04672), (-0.5, -1.0, 0.0499), (1.0, -0.5, 0.03508), (1.0, -7.5, 0.03119), (1.0, -6.5, 0.03534), (1.0, -5.5, 0.02327), (1.0, -4.5, 0.03944), (1.0, -3.5, 0.03323), (1.0, -2.5, 0.0219), (1.0, -1.5, 0.02993), (2.0, -0.5, 0.04012), (2.0, -7.5, 0.03451), (2.0, -6.5, 0.005658), (2.0, -5.5, 0.0491), (2.0, -4.5, 0.03393), (2.0, -3.5, 0.03095), (2.0, -2.5, 0.003326), (2.0, -1.5, 0.0491), (3.0, -0.5, 0.01677), (3.0, -7.5, 0.04327), (3.0, -6.5, 0.04885), (3.0, -5.5, 0.003691), (3.0, -4.5, 0.04232), (3.0, -3.5, 0.04353), (3.0, -2.5, 0.04671), (3.0, -1.5, 0.03891), (4.0, -0.5, 0.04166), (4.0, -7.5, 0.004482), (4.0, -6.5, 0.004963), (4.0, -5.5, 0.04908), (4.0, -4.5, 0.04652), (4.0, -3.5, 0.02775), (4.0, -2.5, 0.00603), (4.0, -1.5, 0.01419), (5.0, -0.5, 0.03057), (5.0, -7.5, 0.01599), (5.0, -6.5, 0.04331), (5.0, -5.5, 0.01714), (5.0, -4.5, 0.02621), (5.0, -3.5, 0.0006918), (5.0, -2.5, 0.03893), (5.0, -1.5, 0.04535), (6.0, -0.5, 0.02682), (6.0, -7.5, 0.01204), (6.0, -6.5, 0.03566), (6.0, -5.5, 0.0004587), (6.0, -4.5, 0.04235), (6.0, -3.5, 0.02674), (6.0, -2.5, 0.02512), (6.0, -1.5, 0.04337), (7.0, -0.5, 0.0472), (7.0, -7.5, 0.04226), (7.0, -6.5, 0.0349), (7.0, -5.5, 0.002602), (7.0, -4.5, 0.04729), (7.0, -3.5, 0.007224), (7.0, -2.5, 0.01882), (7.0, -1.5, 0.01307), (0.5, -7.0, 0.01326), (0.5, -6.0, 0.02394), (0.5, -5.0, 0.004149), (0.5, -4.0, 0.01532), (0.5, -3.0, 0.001816), (0.5, -2.0, 0.02632), (0.5, -1.0, 0.02003), (1.5, -7.0, 0.04102), (1.5, -6.0, 0.03452), (1.5, -5.0, 0.001075), (1.5, -4.0, 0.007302), (1.5, -3.0, 0.0173), (1.5, -2.0, 0.02156), (1.5, -1.0, 0.0349), (2.5, -7.0, 0.03502), (2.5, -6.0, 0.04191), (2.5, -5.0, 0.03543), (2.5, -4.0, 0.04172), (2.5, -3.0, 0.03235), (2.5, -2.0, 0.02264), (2.5, -1.0, 0.002356), (3.5, -7.0, 0.02849), (3.5, -6.0, 0.009252), (3.5, -5.0, 0.04078), (3.5, -4.0, 0.004628), (3.5, -3.0, 0.01795), (3.5, -2.0, 0.0385), (3.5, -1.0, 0.02002), (4.5, -7.0, 5.271e-05), (4.5, -6.0, 0.03545), (4.5, -5.0, 0.02227), (4.5, -4.0, 0.02271), (4.5, -3.0, 0.002255), (4.5, -2.0, 0.02382), (4.5, -1.0, 0.03472), (5.5, -7.0, 0.01388), (5.5, -6.0, 0.007944), (5.5, -5.0, 0.0132), (5.5, -4.0, 0.02106), (5.5, -3.0, 0.04416), (5.5, -2.0, 0.02532), (5.5, -1.0, 0.0007055), (6.5, -7.0, 0.04817), (6.5, -6.0, 0.00731), (6.5, -5.0, 0.009882), (6.5, -4.0, 0.0002946), (6.5, -3.0, 0.02154), (6.5, -2.0, 0.03151), (6.5, -1.0, 0.01902), (7.5, -7.0, 0.03252), (7.5, -6.0, 0.006834), (7.5, -5.0, 0.04123), (7.5, -4.0, 0.0327), (7.5, -3.0, 0.03024), (7.5, -2.0, 0.02171), (7.5, -1.0, 0.008144), (7.5, 7.5, 0.00795), (-0.5, 7.5, 0.0112), (7.5, -0.5, 0.005727), (0.5, 7.5, 0.01165), (1.5, 7.5, 0.04624), (2.5, 7.5, 0.004064), (3.5, 7.5, 0.02708), (4.5, 7.5, 0.04607), (5.5, 7.5, 0.03908), (6.5, 7.5, 0.01511), (0.5, 0.5, 0.04703), (0.5, 1.5, 0.00992), (0.5, 2.5, 0.03637), (0.5, 3.5, 0.009376), (0.5, 4.5, 0.04567), (0.5, 5.5, 0.003836), (0.5, 6.5, 0.03552), (1.5, 0.5, 0.02835), (1.5, 1.5, 0.01819), (1.5, 2.5, 0.01289), (1.5, 3.5, 0.0405), (1.5, 4.5, 0.04068), (1.5, 5.5, 0.04056), (1.5, 6.5, 0.0006377), (2.5, 0.5, 0.0177), (2.5, 1.5, 0.0156), (2.5, 2.5, 0.001964), (2.5, 3.5, 0.03304), (2.5, 4.5, 0.01132), (2.5, 5.5, 0.01871), (2.5, 6.5, 0.03276), (3.5, 0.5, 0.0004493), (3.5, 1.5, 0.04086), (3.5, 2.5, 0.04254), (3.5, 3.5, 0.002259), (3.5, 4.5, 0.01971), (3.5, 5.5, 0.0271), (3.5, 6.5, 0.008185), (4.5, 0.5, 0.0283), (4.5, 1.5, 0.009923), (4.5, 2.5, 0.01275), (4.5, 3.5, 0.03089), (4.5, 4.5, 0.01736), (4.5, 5.5, 0.03464), (4.5, 6.5, 0.02095), (5.5, 0.5, 0.01099), (5.5, 1.5, 0.006209), (5.5, 2.5, 0.01562), (5.5, 3.5, 0.04226), (5.5, 4.5, 0.03763), (5.5, 5.5, 0.02619), (5.5, 6.5, 0.03035), (6.5, 0.5, 0.03216), (6.5, 1.5, 0.01945), (6.5, 2.5, 0.007356), (6.5, 3.5, 0.0341), (6.5, 4.5, 0.03668), (6.5, 5.5, 0.03958), (6.5, 6.5, 0.03855), (7.5, 0.5, 0.025), (7.5, 1.5, 0.0118), (7.5, 2.5, 0.0384), (7.5, 3.5, 0.02428), (7.5, 4.5, 0.01474), (7.5, 5.5, 0.01591), (7.5, 6.5, 0.04585), (-7.5, 7.5, 0.001512), (-6.5, 7.5, 0.02746), (-5.5, 7.5, 0.005865), (-4.5, 7.5, 0.005899), (-3.5, 7.5, 0.01124), (-2.5, 7.5, 0.01606), (-1.5, 7.5, 0.02258), (-7.5, 0.5, 0.02529), (-7.5, 1.5, 0.0206), (-7.5, 2.5, 0.03192), (-7.5, 3.5, 0.03083), (-7.5, 4.5, 0.01651), (-7.5, 5.5, 0.04308), (-7.5, 6.5, 0.008603), (-6.5, 0.5, 0.01618), (-6.5, 1.5, 0.03644), (-6.5, 2.5, 0.01204), (-6.5, 3.5, 0.02808), (-6.5, 4.5, 0.04723), (-6.5, 5.5, 0.001468), (-6.5, 6.5, 0.04132), (-5.5, 0.5, 0.03702), (-5.5, 1.5, 0.008072), (-5.5, 2.5, 0.002564), (-5.5, 3.5, 0.03702), (-5.5, 4.5, 0.02617), (-5.5, 5.5, 0.02587), (-5.5, 6.5, 0.04072), (-4.5, 0.5, 0.04821), (-4.5, 1.5, 0.00389), (-4.5, 2.5, 0.03235), (-4.5, 3.5, 0.04045), (-4.5, 4.5, 0.009468), (-4.5, 5.5, 0.02546), (-4.5, 6.5, 0.0006643), (-3.5, 0.5, 0.01745), (-3.5, 1.5, 0.001421), (-3.5, 2.5, 0.01672), (-3.5, 3.5, 0.009251), (-3.5, 4.5, 0.02583), (-3.5, 5.5, 0.002353), (-3.5, 6.5, 0.02772), (-2.5, 0.5, 0.04441), (-2.5, 1.5, 0.009438), (-2.5, 2.5, 0.04762), (-2.5, 3.5, 0.008063), (-2.5, 4.5, 0.04362), (-2.5, 5.5, 0.0005023), (-2.5, 6.5, 0.01788), (-1.5, 0.5, 0.0381), (-1.5, 1.5, 0.01885), (-1.5, 2.5, 0.01948), (-1.5, 3.5, 0.004961), (-1.5, 4.5, 0.00667), (-1.5, 5.5, 0.04914), (-1.5, 6.5, 0.03425), (-0.5, 0.5, 0.04488), (-0.5, 1.5, 0.01206), (-0.5, 2.5, 0.008197), (-0.5, 3.5, 0.01631), (-0.5, 4.5, 0.01199), (-0.5, 5.5, 0.02324), (-0.5, 6.5, 0.01434), (-7.5, -0.5, 0.006954), (-6.5, -0.5, 0.006209), (-5.5, -0.5, 0.04395), (-4.5, -0.5, 0.03835), (-3.5, -0.5, 0.04027), (-2.5, -0.5, 0.04679), (-1.5, -0.5, 0.02675), (-7.5, -7.5, 0.04681), (-7.5, -6.5, 0.04302), (-7.5, -5.5, 0.0238), (-7.5, -4.5, 0.002214), (-7.5, -3.5, 0.002938), (-7.5, -2.5, 0.04643), (-7.5, -1.5, 0.04038), (-6.5, -7.5, 0.02469), (-6.5, -6.5, 0.04737), (-6.5, -5.5, 0.01882), (-6.5, -4.5, 0.00627), (-6.5, -3.5, 0.0327), (-6.5, -2.5, 0.01027), (-6.5, -1.5, 0.03683), (-5.5, -7.5, 0.02381), (-5.5, -6.5, 0.01929), (-5.5, -5.5, 0.03201), (-5.5, -4.5, 0.003294), (-5.5, -3.5, 0.005865), (-5.5, -2.5, 0.03882), (-5.5, -1.5, 0.01216), (-4.5, -7.5, 0.04313), (-4.5, -6.5, 0.03643), (-4.5, -5.5, 0.001604), (-4.5, -4.5, 0.008996), (-4.5, -3.5, 0.00127), (-4.5, -2.5, 0.000366), (-4.5, -1.5, 0.03477), (-3.5, -7.5, 0.03886), (-3.5, -6.5, 0.001732), (-3.5, -5.5, 0.006975), (-3.5, -4.5, 0.01526), (-3.5, -3.5, 0.03825), (-3.5, -2.5, 0.02544), (-3.5, -1.5, 0.03965), (-2.5, -7.5, 0.02701), (-2.5, -6.5, 0.03326), (-2.5, -5.5, 0.002354), (-2.5, -4.5, 0.01661), (-2.5, -3.5, 0.03235), (-2.5, -2.5, 0.01448), (-2.5, -1.5, 0.02337), (-1.5, -7.5, 0.035), (-1.5, -6.5, 0.002159), (-1.5, -5.5, 0.01047), (-1.5, -4.5, 0.04681), (-1.5, -3.5, 0.03943), (-1.5, -2.5, 0.02843), (-1.5, -1.5, 0.007218), (-0.5, -7.5, 0.03585), (-0.5, -6.5, 0.01319), (-0.5, -5.5, 0.04639), (-0.5, -4.5, 0.04742), (-0.5, -3.5, 0.03172), (-0.5, -2.5, 0.02499), (-0.5, -1.5, 0.000991), (0.5, -0.5, 0.01591), (1.5, -0.5, 0.01308), (2.5, -0.5, 0.01419), (3.5, -0.5, 0.04069), (4.5, -0.5, 0.03339), (5.5, -0.5, 0.04428), (6.5, -0.5, 0.02515), (0.5, -7.5, 0.02616), (0.5, -6.5, 0.03848), (0.5, -5.5, 0.005084), (0.5, -4.5, 0.03934), (0.5, -3.5, 0.04724), (0.5, -2.5, 0.01448), (0.5, -1.5, 0.03638), (1.5, -7.5, 0.03534), (1.5, -6.5, 0.03445), (1.5, -5.5, 0.01748), (1.5, -4.5, 0.02704), (1.5, -3.5, 0.04904), (1.5, -2.5, 0.02944), (1.5, -1.5, 0.01213), (2.5, -7.5, 0.0284), (2.5, -6.5, 0.03341), (2.5, -5.5, 0.008054), (2.5, -4.5, 0.03525), (2.5, -3.5, 0.01378), (2.5, -2.5, 0.01488), (2.5, -1.5, 0.007631), (3.5, -7.5, 0.03468), (3.5, -6.5, 0.01021), (3.5, -5.5, 0.04542), (3.5, -4.5, 0.0049), (3.5, -3.5, 0.03143), (3.5, -2.5, 0.04326), (3.5, -1.5, 0.04507), (4.5, -7.5, 0.04769), (4.5, -6.5, 0.002404), (4.5, -5.5, 0.0361), (4.5, -4.5, 0.03357), (4.5, -3.5, 0.03475), (4.5, -2.5, 0.02949), (4.5, -1.5, 0.03475), (5.5, -7.5, 0.00689), (5.5, -6.5, 0.01192), (5.5, -5.5, 0.03745), (5.5, -4.5, 0.03199), (5.5, -3.5, 0.01595), (5.5, -2.5, 0.0454), (5.5, -1.5, 0.03271), (6.5, -7.5, 0.02361), (6.5, -6.5, 0.03695), (6.5, -5.5, 0.01867), (6.5, -4.5, 0.009657), (6.5, -3.5, 0.01658), (6.5, -2.5, 0.01838), (6.5, -1.5, 0.02166), (7.5, -7.5, 0.006881), (7.5, -6.5, 0.004257), (7.5, -5.5, 0.01816), (7.5, -4.5, 0.01567), (7.5, -3.5, 0.02196), (7.5, -2.5, 0.01596), (7.5, -1.5, 0.007424), (-1.0, -1.0, 0.0), (0.0, -1.0, 0.0), (-1.0, 0.0, 0.0), (0.0, 0.0, 0.0), (-0.33, -0.5, 0.0499), (-0.33, -0.33, 0.0499), (-0.5, -0.33, 0.0499), (-0.67, -0.5, 0.0499), (-0.67, -0.33, 0.0499), (-0.5, -0.67, 0.0499), (-0.67, -0.67, 0.0499), (-0.33, -0.67, 0.0499)], [], [(833, 291, 3, 296), (834, 297, 7, 322), (835, 343, 6, 378), (836, 385, 58, 350), (837, 393, 59, 351), (838, 401, 60, 352), (839, 409, 61, 353), (840, 417, 62, 354), (841, 425, 63, 355), (842, 433, 64, 356), (843, 386, 93, 441), (844, 387, 94, 442), (845, 388, 95, 443), (846, 389, 96, 444), (847, 390, 97, 445), (848, 391, 98, 446), (849, 392, 99, 447), (850, 394, 100, 448), (851, 395, 101, 449), (852, 396, 102, 450), (853, 397, 103, 451), (854, 398, 104, 452), (855, 399, 105, 453), (856, 400, 106, 454), (857, 402, 107, 455), (858, 403, 108, 456), (859, 404, 109, 457), (860, 405, 110, 458), (861, 406, 111, 459), (862, 407, 112, 460), (863, 408, 113, 461), (864, 410, 114, 462), (865, 411, 115, 463), (866, 412, 116, 464), (867, 413, 117, 465), (868, 414, 118, 466), (869, 415, 119, 467), (870, 416, 120, 468), (871, 418, 121, 469), (872, 419, 122, 470), (873, 420, 123, 471), (874, 421, 124, 472), (875, 422, 125, 473), (876, 423, 126, 474), (877, 424, 127, 475), (878, 426, 128, 476), (879, 427, 129, 477), (880, 428, 130, 478), (881, 429, 131, 479), (882, 430, 132, 480), (883, 431, 133, 481), (884, 432, 134, 482), (885, 434, 135, 483), (886, 435, 136, 484), (887, 436, 137, 485), (888, 437, 138, 486), (889, 438, 139, 487), (890, 439, 140, 488), (891, 440, 141, 489), (892, 315, 23, 490), (893, 316, 24, 491), (894, 317, 25, 492), (895, 318, 26, 493), (896, 319, 27, 494), (897, 320, 28, 495), (898, 321, 29, 496), (899, 497, 36, 292), (900, 505, 35, 328), (901, 513, 34, 327), (902, 521, 33, 326), (903, 529, 32, 325), (904, 537, 31, 324), (905, 545, 30, 323), (906, 498, 142, 553), (907, 499, 143, 554), (908, 500, 144, 555), (909, 501, 145, 556), (910, 502, 146, 557), (911, 503, 147, 558), (912, 504, 148, 559), (913, 506, 149, 560), (914, 507, 150, 561), (915, 508, 151, 562), (916, 509, 152, 563), (917, 510, 153, 564), (918, 511, 154, 565), (919, 512, 155, 566), (920, 514, 156, 567), (921, 515, 157, 568), (922, 516, 158, 569), (923, 517, 159, 570), (924, 518, 160, 571), (925, 519, 161, 572), (926, 520, 162, 573), (927, 522, 163, 574), (928, 523, 164, 575), (929, 524, 165, 576), (930, 525, 166, 577), (931, 526, 167, 578), (932, 527, 168, 579), (933, 528, 169, 580), (934, 530, 170, 581), (935, 531, 171, 582), (936, 532, 172, 583), (937, 533, 173, 584), (938, 534, 174, 585), (939, 535, 175, 586), (940, 536, 176, 587), (941, 538, 177, 588), (942, 539, 178, 589), (943, 540, 179, 590), (944, 541, 180, 591), (945, 542, 181, 592), (946, 543, 182, 593), (947, 544, 183, 594), (948, 546, 184, 595), (949, 547, 185, 596), (950, 548, 186, 597), (951, 549, 187, 598), (952, 550, 188, 599), (953, 551, 189, 600), (954, 552, 190, 601), (955, 357, 65, 602), (956, 358, 66, 603), (957, 359, 67, 604), (958, 360, 68, 605), (959, 361, 69, 606), (960, 362, 70, 607), (961, 363, 71, 608), (962, 609, 85, 299), (963, 617, 84, 377), (964, 625, 83, 376), (965, 633, 82, 375), (966, 641, 81, 374), (967, 649, 80, 373), (968, 657, 79, 372), (969, 610, 191, 665), (970, 611, 192, 666), (971, 612, 193, 667), (972, 613, 194, 668), (973, 614, 195, 669), (974, 615, 196, 670), (975, 616, 197, 671), (976, 618, 198, 672), (977, 619, 199, 673), (978, 620, 200, 674), (979, 621, 201, 675), (980, 622, 202, 676), (981, 623, 203, 677), (982, 624, 204, 678), (983, 626, 205, 679), (984, 627, 206, 680), (985, 628, 207, 681), (986, 629, 208, 682), (987, 630, 209, 683), (988, 631, 210, 684), (989, 632, 211, 685), (990, 634, 212, 686), (991, 635, 213, 687), (992, 636, 214, 688), (993, 637, 215, 689), (994, 638, 216, 690), (995, 639, 217, 691), (996, 640, 218, 692), (997, 642, 219, 693), (998, 643, 220, 694), (999, 644, 221, 695), (1000, 645, 222, 696), (1001, 646, 223, 697), (1002, 647, 224, 698), (1003, 648, 225, 699), (1004, 650, 226, 700), (1005, 651, 227, 701), (1006, 652, 228, 702), (1007, 653, 229, 703), (1008, 654, 230, 704), (1009, 655, 231, 705), (1010, 656, 232, 706), (1011, 658, 233, 707), (1012, 659, 234, 708), (1013, 660, 235, 709), (1014, 661, 236, 710), (1015, 662, 237, 711), (1016, 663, 238, 712), (1017, 664, 239, 713), (1018, 298, 78, 714), (1019, 370, 77, 715), (1020, 369, 76, 716), (1021, 368, 75, 717), (1022, 367, 74, 718), (1023, 366, 73, 719), (1024, 365, 72, 720), (1025, 721, 92, 300), (1026, 729, 91, 384), (1027, 737, 90, 383), (1028, 745, 89, 382), (1029, 753, 88, 381), (1030, 761, 87, 380), (1031, 769, 86, 379), (1032, 722, 240, 777), (1033, 723, 241, 778), (1034, 724, 242, 779), (1035, 725, 243, 780), (1036, 726, 244, 781), (1037, 727, 245, 782), (1038, 728, 246, 783), (1039, 730, 247, 784), (1040, 731, 248, 785), (1041, 732, 249, 786), (1042, 733, 250, 787), (1043, 734, 251, 788), (1044, 735, 252, 789), (1045, 736, 253, 790), (1046, 738, 254, 791), (1047, 739, 255, 792), (1048, 740, 256, 793), (1049, 741, 257, 794), (1050, 742, 258, 795), (1051, 743, 259, 796), (1052, 744, 260, 797), (1053, 746, 261, 798), (1054, 747, 262, 799), (1055, 748, 263, 800), (1056, 749, 264, 801), (1057, 750, 265, 802), (1058, 751, 266, 803), (1059, 752, 267, 804), (1060, 754, 268, 805), (1061, 755, 269, 806), (1062, 756, 270, 807), (1063, 757, 271, 808), (1064, 758, 272, 809), (1065, 759, 273, 810), (1066, 760, 274, 811), (1067, 762, 275, 812), (1068, 763, 276, 813), (1069, 764, 277, 814), (1070, 765, 278, 815), (1071, 766, 279, 816), (1072, 767, 280, 817), (1073, 768, 281, 818), (1074, 770, 282, 819), (1075, 771, 283, 820), (1076, 772, 284, 821), (1077, 773, 285, 822), (1078, 774, 286, 823), (1079, 775, 287, 824), (1080, 776, 288, 825), (1081, 295, 57, 826), (1082, 349, 56, 827), (1083, 348, 55, 828), (1084, 347, 54, 829), (1085, 346, 53, 830), (1086, 345, 52, 831), (1087, 344, 51, 832), (433, 833, 296, 64), (141, 496, 833, 433), (496, 29, 291, 833), (545, 834, 322, 30), (190, 608, 834, 545), (608, 71, 297, 834), (1097, 1099, 1092, 1093, 1094, 1096, 1095, 1098), (769, 835, 378, 86), (288, 832, 835, 769), (832, 51, 343, 835), (297, 836, 350, 7), (71, 447, 836, 297), (447, 99, 385, 836), (385, 837, 351, 58), (99, 454, 837, 385), (454, 106, 393, 837), (393, 838, 352, 59), (106, 461, 838, 393), (461, 113, 401, 838), (401, 839, 353, 60), (113, 468, 839, 401), (468, 120, 409, 839), (409, 840, 354, 61), (120, 475, 840, 409), (475, 127, 417, 840), (417, 841, 355, 62), (127, 482, 841, 417), (482, 134, 425, 841), (425, 842, 356, 63), (134, 489, 842, 425), (489, 141, 433, 842), (357, 843, 441, 65), (8, 300, 843, 357), (300, 92, 386, 843), (358, 844, 442, 66), (65, 441, 844, 358), (441, 93, 387, 844), (359, 845, 443, 67), (66, 442, 845, 359), (442, 94, 388, 845), (360, 846, 444, 68), (67, 443, 846, 360), (443, 95, 389, 846), (361, 847, 445, 69), (68, 444, 847, 361), (444, 96, 390, 847), (362, 848, 446, 70), (69, 445, 848, 362), (445, 97, 391, 848), (363, 849, 447, 71), (70, 446, 849, 363), (446, 98, 392, 849), (386, 850, 448, 93), (92, 384, 850, 386), (384, 91, 394, 850), (387, 851, 449, 94), (93, 448, 851, 387), (448, 100, 395, 851), (388, 852, 450, 95), (94, 449, 852, 388), (449, 101, 396, 852), (389, 853, 451, 96), (95, 450, 853, 389), (450, 102, 397, 853), (390, 854, 452, 97), (96, 451, 854, 390), (451, 103, 398, 854), (391, 855, 453, 98), (97, 452, 855, 391), (452, 104, 399, 855), (392, 856, 454, 99), (98, 453, 856, 392), (453, 105, 400, 856), (394, 857, 455, 100), (91, 383, 857, 394), (383, 90, 402, 857), (395, 858, 456, 101), (100, 455, 858, 395), (455, 107, 403, 858), (396, 859, 457, 102), (101, 456, 859, 396), (456, 108, 404, 859), (397, 860, 458, 103), (102, 457, 860, 397), (457, 109, 405, 860), (398, 861, 459, 104), (103, 458, 861, 398), (458, 110, 406, 861), (399, 862, 460, 105), (104, 459, 862, 399), (459, 111, 407, 862), (400, 863, 461, 106), (105, 460, 863, 400), (460, 112, 408, 863), (402, 864, 462, 107), (90, 382, 864, 402), (382, 89, 410, 864), (403, 865, 463, 108), (107, 462, 865, 403), (462, 114, 411, 865), (404, 866, 464, 109), (108, 463, 866, 404), (463, 115, 412, 866), (405, 867, 465, 110), (109, 464, 867, 405), (464, 116, 413, 867), (406, 868, 466, 111), (110, 465, 868, 406), (465, 117, 414, 868), (407, 869, 467, 112), (111, 466, 869, 407), (466, 118, 415, 869), (408, 870, 468, 113), (112, 467, 870, 408), (467, 119, 416, 870), (410, 871, 469, 114), (89, 381, 871, 410), (381, 88, 418, 871), (411, 872, 470, 115), (114, 469, 872, 411), (469, 121, 419, 872), (412, 873, 471, 116), (115, 470, 873, 412), (470, 122, 420, 873), (413, 874, 472, 117), (116, 471, 874, 413), (471, 123, 421, 874), (414, 875, 473, 118), (117, 472, 875, 414), (472, 124, 422, 875), (415, 876, 474, 119), (118, 473, 876, 415), (473, 125, 423, 876), (416, 877, 475, 120), (119, 474, 877, 416), (474, 126, 424, 877), (418, 878, 476, 121), (88, 380, 878, 418), (380, 87, 426, 878), (419, 879, 477, 122), (121, 476, 879, 419), (476, 128, 427, 879), (420, 880, 478, 123), (122, 477, 880, 420), (477, 129, 428, 880), (421, 881, 479, 124), (123, 478, 881, 421), (478, 130, 429, 881), (422, 882, 480, 125), (124, 479, 882, 422), (479, 131, 430, 882), (423, 883, 481, 126), (125, 480, 883, 423), (480, 132, 431, 883), (424, 884, 482, 127), (126, 481, 884, 424), (481, 133, 432, 884), (426, 885, 483, 128), (87, 379, 885, 426), (379, 86, 434, 885), (427, 886, 484, 129), (128, 483, 886, 427), (483, 135, 435, 886), (428, 887, 485, 130), (129, 484, 887, 428), (484, 136, 436, 887), (429, 888, 486, 131), (130, 485, 888, 429), (485, 137, 437, 888), (430, 889, 487, 132), (131, 486, 889, 430), (486, 138, 438, 889), (431, 890, 488, 133), (132, 487, 890, 431), (487, 139, 439, 890), (432, 891, 489, 134), (133, 488, 891, 432), (488, 140, 440, 891), (434, 892, 490, 135), (86, 378, 892, 434), (378, 6, 315, 892), (435, 893, 491, 136), (135, 490, 893, 435), (490, 23, 316, 893), (436, 894, 492, 137), (136, 491, 894, 436), (491, 24, 317, 894), (437, 895, 493, 138), (137, 492, 895, 437), (492, 25, 318, 895), (438, 896, 494, 139), (138, 493, 896, 438), (493, 26, 319, 896), (439, 897, 495, 140), (139, 494, 897, 439), (494, 27, 320, 897), (440, 898, 496, 141), (140, 495, 898, 440), (495, 28, 321, 898), (293, 899, 292, 2), (43, 559, 899, 293), (559, 148, 497, 899), (497, 900, 328, 36), (148, 566, 900, 497), (566, 155, 505, 900), (505, 901, 327, 35), (155, 573, 901, 505), (573, 162, 513, 901), (513, 902, 326, 34), (162, 580, 902, 513), (580, 169, 521, 902), (521, 903, 325, 33), (169, 587, 903, 521), (587, 176, 529, 903), (529, 904, 324, 32), (176, 594, 904, 529), (594, 183, 537, 904), (537, 905, 323, 31), (183, 601, 905, 537), (601, 190, 545, 905), (329, 906, 553, 37), (4, 299, 906, 329), (299, 85, 498, 906), (330, 907, 554, 38), (37, 553, 907, 330), (553, 142, 499, 907), (331, 908, 555, 39), (38, 554, 908, 331), (554, 143, 500, 908), (332, 909, 556, 40), (39, 555, 909, 332), (555, 144, 501, 909), (333, 910, 557, 41), (40, 556, 910, 333), (556, 145, 502, 910), (334, 911, 558, 42), (41, 557, 911, 334), (557, 146, 503, 911), (335, 912, 559, 43), (42, 558, 912, 335), (558, 147, 504, 912), (498, 913, 560, 142), (85, 377, 913, 498), (377, 84, 506, 913), (499, 914, 561, 143), (142, 560, 914, 499), (560, 149, 507, 914), (500, 915, 562, 144), (143, 561, 915, 500), (561, 150, 508, 915), (501, 916, 563, 145), (144, 562, 916, 501), (562, 151, 509, 916), (502, 917, 564, 146), (145, 563, 917, 502), (563, 152, 510, 917), (503, 918, 565, 147), (146, 564, 918, 503), (564, 153, 511, 918), (504, 919, 566, 148), (147, 565, 919, 504), (565, 154, 512, 919), (506, 920, 567, 149), (84, 376, 920, 506), (376, 83, 514, 920), (507, 921, 568, 150), (149, 567, 921, 507), (567, 156, 515, 921), (508, 922, 569, 151), (150, 568, 922, 508), (568, 157, 516, 922), (509, 923, 570, 152), (151, 569, 923, 509), (569, 158, 517, 923), (510, 924, 571, 153), (152, 570, 924, 510), (570, 159, 518, 924), (511, 925, 572, 154), (153, 571, 925, 511), (571, 160, 519, 925), (512, 926, 573, 155), (154, 572, 926, 512), (572, 161, 520, 926), (514, 927, 574, 156), (83, 375, 927, 514), (375, 82, 522, 927), (515, 928, 575, 157), (156, 574, 928, 515), (574, 163, 523, 928), (516, 929, 576, 158), (157, 575, 929, 516), (575, 164, 524, 929), (517, 930, 577, 159), (158, 576, 930, 517), (576, 165, 525, 930), (518, 931, 578, 160), (159, 577, 931, 518), (577, 166, 526, 931), (519, 932, 579, 161), (160, 578, 932, 519), (578, 167, 527, 932), (520, 933, 580, 162), (161, 579, 933, 520), (579, 168, 528, 933), (522, 934, 581, 163), (82, 374, 934, 522), (374, 81, 530, 934), (523, 935, 582, 164), (163, 581, 935, 523), (581, 170, 531, 935), (524, 936, 583, 165), (164, 582, 936, 524), (582, 171, 532, 936), (525, 937, 584, 166), (165, 583, 937, 525), (583, 172, 533, 937), (526, 938, 585, 167), (166, 584, 938, 526), (584, 173, 534, 938), (527, 939, 586, 168), (167, 585, 939, 527), (585, 174, 535, 939), (528, 940, 587, 169), (168, 586, 940, 528), (586, 175, 536, 940), (530, 941, 588, 170), (81, 373, 941, 530), (373, 80, 538, 941), (531, 942, 589, 171), (170, 588, 942, 531), (588, 177, 539, 942), (532, 943, 590, 172), (171, 589, 943, 532), (589, 178, 540, 943), (533, 944, 591, 173), (172, 590, 944, 533), (590, 179, 541, 944), (534, 945, 592, 174), (173, 591, 945, 534), (591, 180, 542, 945), (535, 946, 593, 175), (174, 592, 946, 535), (592, 181, 543, 946), (536, 947, 594, 176), (175, 593, 947, 536), (593, 182, 544, 947), (538, 948, 595, 177), (80, 372, 948, 538), (372, 79, 546, 948), (539, 949, 596, 178), (177, 595, 949, 539), (595, 184, 547, 949), (540, 950, 597, 179), (178, 596, 950, 540), (596, 185, 548, 950), (541, 951, 598, 180), (179, 597, 951, 541), (597, 186, 549, 951), (542, 952, 599, 181), (180, 598, 952, 542), (598, 187, 550, 952), (543, 953, 600, 182), (181, 599, 953, 543), (599, 188, 551, 953), (544, 954, 601, 183), (182, 600, 954, 544), (600, 189, 552, 954), (546, 955, 602, 184), (79, 371, 955, 546), (371, 8, 357, 955), (547, 956, 603, 185), (184, 602, 956, 547), (602, 65, 358, 956), (548, 957, 604, 186), (185, 603, 957, 548), (603, 66, 359, 957), (549, 958, 605, 187), (186, 604, 958, 549), (604, 67, 360, 958), (550, 959, 606, 188), (187, 605, 959, 550), (605, 68, 361, 959), (551, 960, 607, 189), (188, 606, 960, 551), (606, 69, 362, 960), (552, 961, 608, 190), (189, 607, 961, 552), (607, 70, 363, 961), (301, 962, 299, 4), (9, 671, 962, 301), (671, 197, 609, 962), (609, 963, 377, 85), (197, 678, 963, 609), (678, 204, 617, 963), (617, 964, 376, 84), (204, 685, 964, 617), (685, 211, 625, 964), (625, 965, 375, 83), (211, 692, 965, 625), (692, 218, 633, 965), (633, 966, 374, 82), (218, 699, 966, 633), (699, 225, 641, 966), (641, 967, 373, 81), (225, 706, 967, 641), (706, 232, 649, 967), (649, 968, 372, 80), (232, 713, 968, 649), (713, 239, 657, 968), (289, 969, 665, 15), (0, 294, 969, 289), (294, 50, 610, 969), (307, 970, 666, 14), (15, 665, 970, 307), (665, 191, 611, 970), (306, 971, 667, 13), (14, 666, 971, 306), (666, 192, 612, 971), (305, 972, 668, 12), (13, 667, 972, 305), (667, 193, 613, 972), (304, 973, 669, 11), (12, 668, 973, 304), (668, 194, 614, 973), (303, 974, 670, 10), (11, 669, 974, 303), (669, 195, 615, 974), (302, 975, 671, 9), (10, 670, 975, 302), (670, 196, 616, 975), (610, 976, 672, 191), (50, 342, 976, 610), (342, 49, 618, 976), (611, 977, 673, 192), (191, 672, 977, 611), (672, 198, 619, 977), (612, 978, 674, 193), (192, 673, 978, 612), (673, 199, 620, 978), (613, 979, 675, 194), (193, 674, 979, 613), (674, 200, 621, 979), (614, 980, 676, 195), (194, 675, 980, 614), (675, 201, 622, 980), (615, 981, 677, 196), (195, 676, 981, 615), (676, 202, 623, 981), (616, 982, 678, 197), (196, 677, 982, 616), (677, 203, 624, 982), (618, 983, 679, 198), (49, 341, 983, 618), (341, 48, 626, 983), (619, 984, 680, 199), (198, 679, 984, 619), (679, 205, 627, 984), (620, 985, 681, 200), (199, 680, 985, 620), (680, 206, 628, 985), (621, 986, 682, 201), (200, 681, 986, 621), (681, 207, 629, 986), (622, 987, 683, 202), (201, 682, 987, 622), (682, 208, 630, 987), (623, 988, 684, 203), (202, 683, 988, 623), (683, 209, 631, 988), (624, 989, 685, 204), (203, 684, 989, 624), (684, 210, 632, 989), (626, 990, 686, 205), (48, 340, 990, 626), (340, 47, 634, 990), (627, 991, 687, 206), (205, 686, 991, 627), (686, 212, 635, 991), (628, 992, 688, 207), (206, 687, 992, 628), (687, 213, 636, 992), (629, 993, 689, 208), (207, 688, 993, 629), (688, 214, 637, 993), (630, 994, 690, 209), (208, 689, 994, 630), (689, 215, 638, 994), (631, 995, 691, 210), (209, 690, 995, 631), (690, 216, 639, 995), (632, 996, 692, 211), (210, 691, 996, 632), (691, 217, 640, 996), (634, 997, 693, 212), (47, 339, 997, 634), (339, 46, 642, 997), (635, 998, 694, 213), (212, 693, 998, 635), (693, 219, 643, 998), (636, 999, 695, 214), (213, 694, 999, 636), (694, 220, 644, 999), (637, 1000, 696, 215), (214, 695, 1000, 637), (695, 221, 645, 1000), (638, 1001, 697, 216), (215, 696, 1001, 638), (696, 222, 646, 1001), (639, 1002, 698, 217), (216, 697, 1002, 639), (697, 223, 647, 1002), (640, 1003, 699, 218), (217, 698, 1003, 640), (698, 224, 648, 1003), (642, 1004, 700, 219), (46, 338, 1004, 642), (338, 45, 650, 1004), (643, 1005, 701, 220), (219, 700, 1005, 643), (700, 226, 651, 1005), (644, 1006, 702, 221), (220, 701, 1006, 644), (701, 227, 652, 1006), (645, 1007, 703, 222), (221, 702, 1007, 645), (702, 228, 653, 1007), (646, 1008, 704, 223), (222, 703, 1008, 646), (703, 229, 654, 1008), (647, 1009, 705, 224), (223, 704, 1009, 647), (704, 230, 655, 1009), (648, 1010, 706, 225), (224, 705, 1010, 648), (705, 231, 656, 1010), (650, 1011, 707, 226), (45, 337, 1011, 650), (337, 44, 658, 1011), (651, 1012, 708, 227), (226, 707, 1012, 651), (707, 233, 659, 1012), (652, 1013, 709, 228), (227, 708, 1013, 652), (708, 234, 660, 1013), (653, 1014, 710, 229), (228, 709, 1014, 653), (709, 235, 661, 1014), (654, 1015, 711, 230), (229, 710, 1015, 654), (710, 236, 662, 1015), (655, 1016, 712, 231), (230, 711, 1016, 655), (711, 237, 663, 1016), (656, 1017, 713, 232), (231, 712, 1017, 656), (712, 238, 664, 1017), (658, 1018, 714, 233), (44, 336, 1018, 658), (336, 5, 298, 1018), (659, 1019, 715, 234), (233, 714, 1019, 659), (714, 78, 370, 1019), (660, 1020, 716, 235), (234, 715, 1020, 660), (715, 77, 369, 1020), (661, 1021, 717, 236), (235, 716, 1021, 661), (716, 76, 368, 1021), (662, 1022, 718, 237), (236, 717, 1022, 662), (717, 75, 367, 1022), (663, 1023, 719, 238), (237, 718, 1023, 663), (718, 74, 366, 1023), (664, 1024, 720, 239), (238, 719, 1024, 664), (719, 73, 365, 1024), (364, 1025, 300, 8), (72, 783, 1025, 364), (783, 246, 721, 1025), (721, 1026, 384, 92), (246, 790, 1026, 721), (790, 253, 729, 1026), (729, 1027, 383, 91), (253, 797, 1027, 729), (797, 260, 737, 1027), (737, 1028, 382, 90), (260, 804, 1028, 737), (804, 267, 745, 1028), (745, 1029, 381, 89), (267, 811, 1029, 745), (811, 274, 753, 1029), (753, 1030, 380, 88), (274, 818, 1030, 753), (818, 281, 761, 1030), (761, 1031, 379, 87), (281, 825, 1031, 761), (825, 288, 769, 1031), (298, 1032, 777, 78), (5, 308, 1032, 298), (308, 16, 722, 1032), (370, 1033, 778, 77), (78, 777, 1033, 370), (777, 240, 723, 1033), (369, 1034, 779, 76), (77, 778, 1034, 369), (778, 241, 724, 1034), (368, 1035, 780, 75), (76, 779, 1035, 368), (779, 242, 725, 1035), (367, 1036, 781, 74), (75, 780, 1036, 367), (780, 243, 726, 1036), (366, 1037, 782, 73), (74, 781, 1037, 366), (781, 244, 727, 1037), (365, 1038, 783, 72), (73, 782, 1038, 365), (782, 245, 728, 1038), (722, 1039, 784, 240), (16, 309, 1039, 722), (309, 17, 730, 1039), (723, 1040, 785, 241), (240, 784, 1040, 723), (784, 247, 731, 1040), (724, 1041, 786, 242), (241, 785, 1041, 724), (785, 248, 732, 1041), (725, 1042, 787, 243), (242, 786, 1042, 725), (786, 249, 733, 1042), (726, 1043, 788, 244), (243, 787, 1043, 726), (787, 250, 734, 1043), (727, 1044, 789, 245), (244, 788, 1044, 727), (788, 251, 735, 1044), (728, 1045, 790, 246), (245, 789, 1045, 728), (789, 252, 736, 1045), (730, 1046, 791, 247), (17, 310, 1046, 730), (310, 18, 738, 1046), (731, 1047, 792, 248), (247, 791, 1047, 731), (791, 254, 739, 1047), (732, 1048, 793, 249), (248, 792, 1048, 732), (792, 255, 740, 1048), (733, 1049, 794, 250), (249, 793, 1049, 733), (793, 256, 741, 1049), (734, 1050, 795, 251), (250, 794, 1050, 734), (794, 257, 742, 1050), (735, 1051, 796, 252), (251, 795, 1051, 735), (795, 258, 743, 1051), (736, 1052, 797, 253), (252, 796, 1052, 736), (796, 259, 744, 1052), (738, 1053, 798, 254), (18, 311, 1053, 738), (311, 19, 746, 1053), (739, 1054, 799, 255), (254, 798, 1054, 739), (798, 261, 747, 1054), (740, 1055, 800, 256), (255, 799, 1055, 740), (799, 262, 748, 1055), (741, 1056, 801, 257), (256, 800, 1056, 741), (800, 263, 749, 1056), (742, 1057, 802, 258), (257, 801, 1057, 742), (801, 264, 750, 1057), (743, 1058, 803, 259), (258, 802, 1058, 743), (802, 265, 751, 1058), (744, 1059, 804, 260), (259, 803, 1059, 744), (803, 266, 752, 1059), (746, 1060, 805, 261), (19, 312, 1060, 746), (312, 20, 754, 1060), (747, 1061, 806, 262), (261, 805, 1061, 747), (805, 268, 755, 1061), (748, 1062, 807, 263), (262, 806, 1062, 748), (806, 269, 756, 1062), (749, 1063, 808, 264), (263, 807, 1063, 749), (807, 270, 757, 1063), (750, 1064, 809, 265), (264, 808, 1064, 750), (808, 271, 758, 1064), (751, 1065, 810, 266), (265, 809, 1065, 751), (809, 272, 759, 1065), (752, 1066, 811, 267), (266, 810, 1066, 752), (810, 273, 760, 1066), (754, 1067, 812, 268), (20, 313, 1067, 754), (313, 21, 762, 1067), (755, 1068, 813, 269), (268, 812, 1068, 755), (812, 275, 763, 1068), (756, 1069, 814, 270), (269, 813, 1069, 756), (813, 276, 764, 1069), (757, 1070, 815, 271), (270, 814, 1070, 757), (814, 277, 765, 1070), (758, 1071, 816, 272), (271, 815, 1071, 758), (815, 278, 766, 1071), (759, 1072, 817, 273), (272, 816, 1072, 759), (816, 279, 767, 1072), (760, 1073, 818, 274), (273, 817, 1073, 760), (817, 280, 768, 1073), (762, 1074, 819, 275), (21, 314, 1074, 762), (314, 22, 770, 1074), (763, 1075, 820, 276), (275, 819, 1075, 763), (819, 282, 771, 1075), (764, 1076, 821, 277), (276, 820, 1076, 764), (820, 283, 772, 1076), (765, 1077, 822, 278), (277, 821, 1077, 765), (821, 284, 773, 1077), (766, 1078, 823, 279), (278, 822, 1078, 766), (822, 285, 774, 1078), (767, 1079, 824, 280), (279, 823, 1079, 767), (823, 286, 775, 1079), (768, 1080, 825, 281), (280, 824, 1080, 768), (824, 287, 776, 1080), (770, 1081, 826, 282), (22, 290, 1081, 770), (290, 1, 295, 1081), (771, 1082, 827, 283), (282, 826, 1082, 771), (826, 57, 349, 1082), (772, 1083, 828, 284), (283, 827, 1083, 772), (827, 56, 348, 1083), (773, 1084, 829, 285), (284, 828, 1084, 773), (828, 55, 347, 1084), (774, 1085, 830, 286), (285, 829, 1085, 774), (829, 54, 346, 1085), (775, 1086, 831, 287), (286, 830, 1086, 775), (830, 53, 345, 1086), (776, 1087, 832, 288), (287, 831, 1087, 776), (831, 52, 344, 1087), (1088, 1089, 1091, 1090), (1093, 1092, 364, 8), (1094, 1093, 8, 371), (1095, 1096, 79, 657), (1097, 1098, 239, 720), (1092, 1099, 72, 364), (1096, 1094, 371, 79), (1098, 1095, 657, 239), (1099, 1097, 720, 72)])
me_plane_001.polygons.foreach_set('material_index', [0, 0, 0, 0, 0, 0, 0, 0, 0, 0, 0, 0, 0, 0, 0, 0, 0, 0, 0, 0, 0, 0, 0, 0, 0, 0, 0, 0, 0, 0, 0, 0, 0, 0, 0, 0, 0, 0, 0, 0, 0, 0, 0, 0, 0, 0, 0, 0, 0, 0, 0, 0, 0, 0, 0, 0, 0, 0, 0, 0, 0, 0, 0, 0, 0, 0, 0, 0, 0, 0, 0, 0, 0, 0, 0, 0, 0, 0, 0, 0, 0, 0, 0, 0, 0, 0, 0, 0, 0, 0, 0, 0, 0, 0, 0, 0, 0, 0, 0, 0, 0, 0, 0, 0, 0, 0, 0, 0, 0, 0, 0, 0, 0, 0, 0, 0, 0, 0, 0, 0, 0, 0, 0, 0, 0, 0, 0, 0, 0, 0, 0, 0, 0, 0, 0, 0, 0, 0, 0, 0, 0, 0, 0, 0, 0, 0, 0, 0, 0, 0, 0, 0, 0, 0, 0, 0, 0, 0, 0, 0, 0, 0, 0, 0, 0, 0, 0, 0, 0, 0, 0, 0, 0, 0, 0, 0, 0, 0, 0, 0, 0, 0, 0, 0, 0, 0, 0, 0, 0, 0, 0, 0, 0, 0, 0, 0, 0, 0, 0, 0, 0, 0, 0, 0, 0, 0, 0, 0, 0, 0, 0, 0, 0, 0, 0, 0, 0, 0, 0, 0, 0, 0, 0, 0, 0, 0, 0, 0, 0, 0, 0, 0, 0, 0, 0, 0, 0, 0, 0, 0, 0, 0, 0, 0, 0, 0, 0, 0, 0, 0, 0, 0, 0, 0, 0, 0, 0, 0, 0, 0, 0, 2, 0, 0, 0, 0, 0, 0, 0, 0, 0, 0, 0, 0, 0, 0, 0, 0, 0, 0, 0, 0, 0, 0, 0, 0, 0, 0, 0, 0, 0, 0, 0, 0, 0, 0, 0, 0, 0, 0, 0, 0, 0, 0, 0, 0, 0, 0, 0, 0, 0, 0, 0, 0, 0, 0, 0, 0, 0, 0, 0, 0, 0, 0, 0, 0, 0, 0, 0, 0, 0, 0, 0, 0, 0, 0, 0, 0, 0, 0, 0, 0, 0, 0, 0, 0, 0, 0, 0, 0, 0, 0, 0, 0, 0, 0, 0, 0, 0, 0, 0, 0, 0, 0, 0, 0, 0, 0, 0, 0, 0, 0, 0, 0, 0, 0, 0, 0, 0, 0, 0, 0, 0, 0, 0, 0, 0, 0, 0, 0, 0, 0, 0, 0, 0, 0, 0, 0, 0, 0, 0, 0, 0, 0, 0, 0, 0, 0, 0, 0, 0, 0, 0, 0, 0, 0, 0, 0, 0, 0, 0, 0, 0, 0, 0, 0, 0, 0, 0, 0, 0, 0, 0, 0, 0, 0, 0, 0, 0, 0, 0, 0, 0, 0, 0, 0, 0, 0, 0, 0, 0, 0, 0, 0, 0, 0, 0, 0, 0, 0, 0, 0, 0, 0, 0, 0, 0, 0, 0, 0, 0, 0, 0, 0, 0, 0, 0, 0, 0, 0, 0, 0, 0, 0, 0, 0, 0, 0, 0, 0, 0, 0, 0, 0, 0, 0, 0, 0, 0, 0, 0, 0, 0, 0, 0, 0, 0, 0, 0, 0, 0, 0, 0, 0, 0, 0, 0, 0, 0, 0, 0, 0, 0, 0, 0, 0, 0, 0, 0, 0, 0, 0, 0, 0, 0, 0, 0, 0, 0, 0, 0, 0, 0, 0, 0, 0, 0, 0, 0, 0, 0, 0, 0, 0, 0, 0, 0, 0, 0, 0, 0, 0, 0, 0, 0, 0, 0, 0, 0, 0, 0, 0, 0, 0, 0, 0, 0, 0, 0, 0, 0, 0, 0, 0, 0, 0, 0, 0, 0, 0, 0, 0, 0, 0, 0, 0, 0, 0, 0, 0, 0, 0, 0, 0, 0, 0, 0, 0, 0, 0, 0, 0, 0, 0, 0, 0, 0, 0, 0, 0, 0, 0, 0, 0, 0, 0, 0, 0, 0, 0, 0, 0, 0, 0, 0, 0, 0, 0, 0, 0, 0, 0, 0, 0, 0, 0, 0, 0, 0, 0, 0, 0, 0, 0, 0, 0, 0, 0, 0, 0, 0, 0, 0, 0, 0, 0, 0, 0, 0, 0, 0, 0, 0, 0, 0, 0, 0, 0, 0, 0, 0, 0, 0, 0, 0, 0, 0, 0, 0, 0, 0, 0, 0, 0, 0, 0, 0, 0, 0, 0, 0, 0, 0, 0, 0, 0, 0, 0, 0, 0, 0, 0, 0, 0, 0, 0, 0, 0, 0, 0, 0, 0, 0, 0, 0, 0, 0, 0, 0, 0, 0, 0, 0, 0, 0, 0, 0, 0, 0, 0, 0, 0, 0, 0, 0, 0, 0, 0, 0, 0, 0, 0, 0, 0, 0, 0, 0, 0, 0, 0, 0, 0, 0, 0, 0, 0, 0, 0, 0, 0, 0, 0, 0, 0, 0, 0, 0, 0, 0, 0, 0, 0, 0, 0, 0, 0, 0, 0, 0, 0, 0, 0, 0, 0, 0, 0, 0, 0, 0, 0, 0, 0, 0, 0, 0, 0, 0, 0, 0, 0, 0, 0, 0, 0, 0, 0, 0, 0, 0, 0, 0, 0, 0, 0, 0, 0, 0, 0, 0, 0, 0, 0, 0, 0, 0, 0, 0, 0, 0, 0, 0, 0, 0, 0, 0, 0, 0, 0, 0, 0, 0, 0, 0, 0, 0, 0, 0, 0, 0, 0, 0, 0, 0, 0, 0, 0, 0, 0, 0, 0, 0, 0, 0, 0, 0, 0, 0, 0, 0, 0, 0, 0, 0, 0, 0, 0, 0, 0, 0, 0, 0, 0, 0, 0, 0, 0, 0, 0, 0, 0, 0, 0, 0, 0, 0, 0, 0, 0, 0, 0, 0, 0, 0, 0, 0, 0, 0, 0, 0, 0, 0, 0, 0, 0, 0, 0, 0, 0, 0, 0, 0, 0, 0, 0, 0, 0, 0, 0, 0, 0, 0, 0, 0, 0, 0, 0, 0, 0, 0, 0, 0, 0, 0, 0, 0, 0, 0, 0, 0, 0, 0, 0, 0, 0, 0, 0, 0, 0, 0, 0, 0, 0, 0, 0, 0, 0, 0, 0, 0, 0, 0, 0, 0, 0, 0, 0, 0, 0, 0, 0, 0, 0, 0, 0, 0, 0, 0, 0, 0, 0, 0, 0, 0, 0, 0, 0, 0, 0, 0, 0, 0, 0, 0, 0, 0, 0, 0, 0, 0, 0, 0, 0, 1, 1, 1, 1, 1, 1, 1, 1])
me_plane_001.materials.append(mat_plane)
me_plane_001.materials.append(mat_tileseven)
me_plane_001.materials.append(mat_tilesodd)
me_plane_001.use_remesh_preserve_volume = False
me_plane_001.use_remesh_preserve_attributes = False
me_plane_001.use_mirror_vertex_groups = False
me_plane_001.update()
me_cube = bpy.data.meshes.new('Cube')
me_cube.from_pydata([(1.0, 1.0, -1.0), (1.0, -1.0, -1.0), (-1.0, -1.0, -1.0), (-1.0, 1.0, -1.0), (1.0, 1.0, 1.0), (1.0, -1.0, 1.0), (-1.0, -1.0, 1.0), (-1.0, 1.0, 1.0)], [], [(0, 1, 2, 3), (4, 7, 6, 5), (0, 4, 5, 1), (1, 5, 6, 2), (2, 6, 7, 3), (4, 0, 3, 7)])
me_cube.materials.append(mat_block)
me_cube.use_remesh_preserve_volume = False
me_cube.use_remesh_preserve_attributes = False
me_cube.use_mirror_vertex_groups = False
me_cube.update()

# ---- objects
ob_tile3_0 = bpy.data.objects.new('Tile3_0', me_plane_027)
ob_tile5_3 = bpy.data.objects.new('Tile5_3', me_plane_026)
ob_tile5_2 = bpy.data.objects.new('Tile5_2', me_plane_025)
ob_tile6_2 = bpy.data.objects.new('Tile6_2', me_plane_024)
ob_tile6_1 = bpy.data.objects.new('Tile6_1', me_plane_023)
ob_tile6_0 = bpy.data.objects.new('Tile6_0', me_plane_022)
ob_tile5_0 = bpy.data.objects.new('Tile5_0', me_plane_021)
ob_tile4_0 = bpy.data.objects.new('Tile4_0', me_plane_020)
ob_tile4_1 = bpy.data.objects.new('Tile4_1', me_plane_019)
ob_tile4_2 = bpy.data.objects.new('Tile4_2', me_plane_018)
ob_food9 = bpy.data.objects.new('Food9', me_cube_010)
ob_food8 = bpy.data.objects.new('Food8', me_cube_009)
ob_food7 = bpy.data.objects.new('Food7', me_cube_008)
ob_food6 = bpy.data.objects.new('Food6', me_cube_007)
ob_food5 = bpy.data.objects.new('Food5', me_cube_006)
ob_food4 = bpy.data.objects.new('Food4', me_cube_005)
ob_food3 = bpy.data.objects.new('Food3', me_cube_004)
ob_food2 = bpy.data.objects.new('Food2', me_cube_003)
ob_food1 = bpy.data.objects.new('Food1', me_cube_002)
ob_food0 = bpy.data.objects.new('Food0', me_cube_001)
ob_tile2_4 = bpy.data.objects.new('Tile2_4', me_plane_015)
ob_tile4_4 = bpy.data.objects.new('Tile4_4', me_plane_014)
ob_tile4_3 = bpy.data.objects.new('Tile4_3', me_plane_013)
ob_tile2_3 = bpy.data.objects.new('Tile2_3', me_plane_012)
ob_tile1_3 = bpy.data.objects.new('Tile1_3', me_plane_011)
ob_tile3_2 = bpy.data.objects.new('Tile3_2', me_plane_010)
ob_tile2_1 = bpy.data.objects.new('Tile2_1', me_plane_009)
ob_tile2_2 = bpy.data.objects.new('Tile2_2', me_plane_008)
ob_tile1_2 = bpy.data.objects.new('Tile1_2', me_plane_007)
ob_tile0_2 = bpy.data.objects.new('Tile0_2', me_plane_006)
ob_tile0_1 = bpy.data.objects.new('Tile0_1', me_plane_005)
ob_tile2_0 = bpy.data.objects.new('Tile2_0', me_plane_004)
ob_tile1_0 = bpy.data.objects.new('Tile1_0', me_plane_003)
ob_tile0_0 = bpy.data.objects.new('Tile0_0', me_plane_002)
ob_plane = bpy.data.objects.new('Plane', me_plane_001)
ob_block = bpy.data.objects.new('Block', me_cube)
ob_lamp = bpy.data.objects.new('Lamp', light_lamp)
ob_camera = bpy.data.objects.new('Camera', cam_camera)

# ---- transforms, parenting, visibility, modifiers, constraints
ob_tile3_0.location = (3.0, 0.0, 0.0)
ob_tile3_0.lineart.crease_threshold = 0.0
ob_tile5_3.location = (5.0, 3.0, 0.0)
ob_tile5_3.lineart.crease_threshold = 0.0
ob_tile5_2.location = (5.0, 2.0, 0.0)
ob_tile5_2.lineart.crease_threshold = 0.0
ob_tile6_2.location = (6.0, 2.0, 0.0)
ob_tile6_2.lineart.crease_threshold = 0.0
ob_tile6_1.location = (6.0, 1.0, 0.0)
ob_tile6_1.lineart.crease_threshold = 0.0
ob_tile6_0.location = (6.0, 0.0, 0.0)
ob_tile6_0.lineart.crease_threshold = 0.0
ob_tile5_0.location = (5.0, 0.0, 0.0)
ob_tile5_0.lineart.crease_threshold = 0.0
ob_tile4_0.location = (4.0, 0.0, 0.0)
ob_tile4_0.lineart.crease_threshold = 0.0
ob_tile4_1.location = (4.0, 1.0, 0.0)
ob_tile4_1.lineart.crease_threshold = 0.0
ob_tile4_2.location = (4.0, 2.0, 0.0)
ob_tile4_2.lineart.crease_threshold = 0.0
ob_food9.location = (4.0, 3.0, 0.4)
ob_food9.scale = (0.05, 0.05, 0.05)
ob_food9.lineart.crease_threshold = 0.0
ob_food8.location = (2.0, 3.0, 0.4)
ob_food8.scale = (0.05, 0.05, 0.05)
ob_food8.lineart.crease_threshold = 0.0
ob_food7.location = (5.0, 2.0, 0.4)
ob_food7.scale = (0.05, 0.05, 0.05)
ob_food7.lineart.crease_threshold = 0.0
ob_food6.location = (1.0, 2.0, 0.4)
ob_food6.scale = (0.05, 0.05, 0.05)
ob_food6.lineart.crease_threshold = 0.0
ob_food5.location = (6.0, 1.0, 0.4)
ob_food5.scale = (0.05, 0.05, 0.05)
ob_food5.lineart.crease_threshold = 0.0
ob_food4.location = (4.0, 1.0, 0.4)
ob_food4.scale = (0.05, 0.05, 0.05)
ob_food4.lineart.crease_threshold = 0.0
ob_food3.location = (2.0, 1.0, 0.4)
ob_food3.scale = (0.05, 0.05, 0.05)
ob_food3.lineart.crease_threshold = 0.0
ob_food2.location = (0.0, 1.0, 0.4)
ob_food2.scale = (0.05, 0.05, 0.05)
ob_food2.lineart.crease_threshold = 0.0
ob_food1.location = (5.0, 0.0, 0.4)
ob_food1.scale = (0.05, 0.05, 0.05)
ob_food1.lineart.crease_threshold = 0.0
ob_food0.location = (1.0, 0.0, 0.4)
ob_food0.scale = (0.05, 0.05, 0.05)
ob_food0.lineart.crease_threshold = 0.0
ob_tile2_4.location = (2.0, 4.0, 0.0)
ob_tile2_4.lineart.crease_threshold = 0.0
ob_tile4_4.location = (4.0, 4.0, 0.0)
ob_tile4_4.lineart.crease_threshold = 0.0
ob_tile4_3.location = (4.0, 3.0, 0.0)
ob_tile4_3.lineart.crease_threshold = 0.0
ob_tile2_3.location = (2.0, 3.0, 0.0)
ob_tile2_3.lineart.crease_threshold = 0.0
ob_tile1_3.location = (1.0, 3.0, 0.0)
ob_tile1_3.lineart.crease_threshold = 0.0
ob_tile3_2.location = (3.0, 2.0, 0.0)
ob_tile3_2.lineart.crease_threshold = 0.0
ob_tile2_1.location = (2.0, 1.0, 0.0)
ob_tile2_1.lineart.crease_threshold = 0.0
ob_tile2_2.location = (2.0, 2.0, 0.0)
ob_tile2_2.lineart.crease_threshold = 0.0
ob_tile1_2.location = (1.0, 2.0, 0.0)
ob_tile1_2.lineart.crease_threshold = 0.0
ob_tile0_2.location = (0.0, 2.0, 0.0)
ob_tile0_2.lineart.crease_threshold = 0.0
ob_tile0_1.location = (0.0, 1.0, 0.0)
ob_tile0_1.lineart.crease_threshold = 0.0
ob_tile2_0.location = (2.0, 0.0, 0.0)
ob_tile2_0.lineart.crease_threshold = 0.0
ob_tile1_0.location = (1.0, 0.0, 0.0)
ob_tile1_0.lineart.crease_threshold = 0.0
ob_tile0_0.location = (0.0, 0.0, 0.0)
ob_tile0_0.lineart.crease_threshold = 0.0
ob_plane.location = (3.5, 4.5, -0.05)
ob_plane.lineart.crease_threshold = 0.0
ob_block.location = (3.0, 4.0, 0.4)
ob_block.scale = (0.4, 0.4, 0.4)
ob_block.lock_rotations_4d = False
ob_block.empty_display_type = 'ARROWS'
ob_block.hide_viewport = True
ob_block.lineart.crease_threshold = 0.0
ob_lamp.location = (4.076, 1.005, 5.904)
ob_lamp.rotation_euler = (0.6503, 0.05522, 1.866)
ob_lamp.lock_rotations_4d = False
ob_lamp.empty_display_type = 'ARROWS'
ob_lamp.color = (0.0, 0.0, 0.0, 0.0)
ob_lamp.lineart.crease_threshold = 0.0
ob_camera.location = (3.0, -3.0, 9.0)
ob_camera.rotation_euler = (0.5061, 0.0, 0.0)
ob_camera.lock_rotations_4d = False
ob_camera.empty_display_type = 'ARROWS'
ob_camera.color = (0.0, 0.0, 0.0, 0.0)
ob_camera.display_type = 'WIRE'
ob_camera.lineart.crease_threshold = 0.0

# ---- collection membership
col_collection_1.objects.link(ob_tile3_0)
col_collection_1.objects.link(ob_tile5_3)
col_collection_1.objects.link(ob_tile5_2)
col_collection_1.objects.link(ob_tile6_2)
col_collection_1.objects.link(ob_tile6_1)
col_collection_1.objects.link(ob_tile6_0)
col_collection_1.objects.link(ob_tile5_0)
col_collection_1.objects.link(ob_tile4_0)
col_collection_1.objects.link(ob_tile4_1)
col_collection_1.objects.link(ob_tile4_2)
col_collection_1.objects.link(ob_food9)
col_collection_1.objects.link(ob_food8)
col_collection_1.objects.link(ob_food7)
col_collection_1.objects.link(ob_food6)
col_collection_1.objects.link(ob_food5)
col_collection_1.objects.link(ob_food4)
col_collection_1.objects.link(ob_food3)
col_collection_1.objects.link(ob_food2)
col_collection_1.objects.link(ob_food1)
col_collection_1.objects.link(ob_food0)
col_collection_1.objects.link(ob_tile2_4)
col_collection_1.objects.link(ob_tile4_4)
col_collection_1.objects.link(ob_tile4_3)
col_collection_1.objects.link(ob_tile2_3)
col_collection_1.objects.link(ob_tile1_3)
col_collection_1.objects.link(ob_tile3_2)
col_collection_1.objects.link(ob_tile2_1)
col_collection_1.objects.link(ob_tile2_2)
col_collection_1.objects.link(ob_tile1_2)
col_collection_1.objects.link(ob_tile0_2)
col_collection_1.objects.link(ob_tile0_1)
col_collection_1.objects.link(ob_tile2_0)
col_collection_1.objects.link(ob_tile1_0)
col_collection_1.objects.link(ob_tile0_0)
col_collection_1.objects.link(ob_plane)
col_collection_1.objects.link(ob_block)
col_collection_1.objects.link(ob_lamp)
col_collection_1.objects.link(ob_camera)

# ---- scene / render settings (as saved in the file)
scene.camera = ob_camera
scene.frame_start = 1; scene.frame_end = 250; scene.frame_set(1)
scene.render.engine = 'BLENDER_EEVEE_NEXT'
scene.render.resolution_percentage = 50
scene.render.dither_intensity = 0.0
scene.cycles.use_denoising = False
scene.cycles.samples = 10
scene.cycles.sampling_pattern = 'TABULATED_SOBOL'
scene.cycles.light_sampling_threshold = 0.0
scene.cycles.use_adaptive_sampling = False
scene.cycles.use_light_tree = False
scene.cycles.blur_glossy = 0.0
scene.cycles.volume_bounces = 1
scene.cycles.pixel_filter_type = 'GAUSSIAN'
scene.cycles.sample_clamp_indirect = 0.0
scene.view_settings.view_transform = 'Standard'
bpy.context.view_layer.update()
